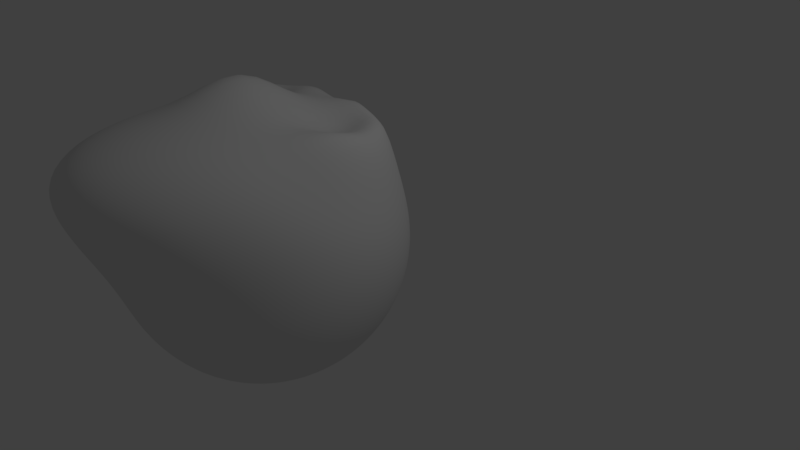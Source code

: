 # Source: head.blend  (saved by Blender 2.79.0; exported with 4.5.12 LTS)
import bpy
from mathutils import Matrix  # noqa: F401  (used for matrix-valued properties, if any)

bpy.ops.wm.read_factory_settings(use_empty=True)
scene = bpy.context.scene
scene.name = 'Scene'

# ---- collections
col_collection_1 = bpy.data.collections.new('Collection 1'); scene.collection.children.link(col_collection_1)

# ---- materials (node trees are filled in below, after node groups)
mat_eye_ball = bpy.data.materials.new('eye_ball')
mat_eye_ball.alpha_threshold = 0.0
mat_eye_ball.diffuse_color = (1.0, 1.0, 1.0, 1.0)
mat_eye_ball.roughness = 0.5
mat_eye_iris_blue = bpy.data.materials.new('eye_iris_blue')
mat_eye_iris_blue.alpha_threshold = 0.0
mat_eye_iris_blue.diffuse_color = (0.0, 2.09e-08, 0.5, 1.0)
mat_eye_iris_blue.roughness = 0.5
mat_eye_pupil = bpy.data.materials.new('eye_pupil')
mat_eye_pupil.alpha_threshold = 0.0
mat_eye_pupil.diffuse_color = (0.01, 0.01, 0.01, 1.0)
mat_eye_pupil.roughness = 0.5

# ---- material node trees

# ---- world
world_world = bpy.data.worlds.new('World'); scene.world = world_world
world_world.color = (0.05088, 0.05088, 0.05088)
world_world.use_sun_shadow = False
world_world.sun_shadow_jitter_overblur = 0.0
world_world.cycles.sampling_method = 'MANUAL'

# ---- cameras
cam_camera = bpy.data.cameras.new('Camera')
cam_camera.clip_end = 100.0
cam_camera.lens = 35.0
cam_camera.sensor_width = 32.0
cam_camera.sensor_height = 18.0
cam_camera.ortho_scale = 7.314
cam_camera.dof.focus_distance = 0.0

# ---- lights
light_lamp = bpy.data.lights.new('Lamp', 'POINT')
light_lamp.transmission_factor = 0.0
light_lamp.cutoff_distance = 30.0
light_lamp.energy = 100.0
light_lamp.shadow_buffer_clip_start = 1.001
light_lamp.shadow_soft_size = 0.1
light_lamp.shadow_maximum_resolution = 0.006
light_lamp.use_absolute_resolution = True

# ---- meshes
me_roundcube = bpy.data.meshes.new('Roundcube')
me_roundcube.from_pydata([(1.032, 1.172, -0.891), (0.6885, 1.307, -1.025), (0.3447, 1.38, -1.099), (0.0008149, 1.404, -1.123), (-0.343, 1.38, -1.099), (-0.6869, 1.307, -1.025), (1.167, 1.307, -0.5471), (0.7782, 1.549, -0.6368), (0.3895, 1.676, -0.686), (0.0008149, 1.716, -0.7017), (-0.3879, 1.676, -0.686), (-0.7765, 1.549, -0.6368), (1.241, 1.38, -0.2033), (0.8273, 1.676, -0.2481), (0.4141, 1.829, -0.2727), (0.0008149, 1.877, -0.2806), (-0.4124, 1.829, -0.2727), (-0.8257, 1.676, -0.2481), (1.264, 1.404, 0.1405), (0.843, 1.716, 0.1405), (0.4219, 1.877, 0.1405), (0.0008148, 1.927, 0.1405), (-0.4203, 1.877, 0.1405), (-0.8414, 1.716, 0.1405), (1.241, 1.38, 0.4844), (0.8273, 1.676, 0.5292), (0.4141, 1.829, 0.5538), (0.0008148, 1.877, 0.5616), (-0.4124, 1.829, 0.5538), (-0.8257, 1.676, 0.5292), (1.167, 1.307, 0.8282), (0.7782, 1.549, 0.9179), (0.3895, 1.676, 0.967), (0.0008148, 1.716, 0.9828), (-0.3879, 1.676, 0.967), (-0.7765, 1.549, 0.9179), (-1.031, 1.172, -0.891), (-1.165, 0.8284, -1.025), (-1.239, 0.4845, -1.099), (-1.263, 0.1407, -1.155), (-1.239, -0.2031, -1.256), (-1.165, -0.547, -1.391), (-1.165, 1.307, -0.5471), (-1.408, 0.918, -0.6368), (-1.535, 0.5294, -0.686), (-1.575, 0.1407, -0.7031), (-1.535, -0.248, -0.7642), (-1.408, -0.6367, -0.9097), (-1.239, 1.38, -0.2033), (-1.535, 0.9672, -0.2481), (-1.688, 0.5539, -0.2727), (-1.735, 0.1407, -0.2806), (-1.688, -0.2726, -0.2962), (-1.535, -0.6858, -0.4199), (-1.263, 1.404, 0.1405), (-1.575, 0.9829, 0.1405), (-1.735, 0.5618, 0.1405), (-1.786, 0.1407, 0.1405), (-1.735, -0.2804, 0.1402), (-1.575, -0.7039, 0.05794), (-1.239, 1.38, 0.4844), (-1.535, 0.9672, 0.5292), (-1.688, 0.5539, 0.5538), (-1.735, 0.1407, 0.5616), (-1.688, -0.2726, 0.5538), (-1.535, -0.7151, 0.5086), (-1.165, 1.307, 0.8282), (-1.408, 0.918, 0.9179), (-1.535, 0.5294, 0.967), (-1.575, 0.1407, 0.9828), (-1.535, -0.248, 0.967), (-1.408, -0.7532, 0.9179), (-1.031, -0.8908, -1.534), (-0.6869, -1.025, -1.952), (-0.343, -1.099, -2.216), (0.000815, -1.123, -2.308), (0.3447, -1.099, -2.216), (0.6885, -1.025, -1.952), (-1.165, -1.025, -1.133), (-0.7765, -1.268, -1.619), (-0.3879, -1.395, -1.949), (0.0008149, -1.435, -2.072), (0.3895, -1.395, -1.949), (0.7782, -1.268, -1.619), (-1.239, -1.099, -0.6723), (-0.8257, -1.395, -1.105), (-0.4124, -1.548, -1.402), (0.0008149, -1.596, -1.511), (0.4141, -1.548, -1.402), (0.8273, -1.395, -1.105), (-1.263, -1.169, -0.1858), (-0.8414, -1.435, -0.4942), (-0.4203, -1.596, -0.7063), (0.0008149, -1.646, -0.782), (0.4219, -1.596, -0.7063), (0.843, -1.435, -0.4942), (-1.249, -1.614, 0.2966), (-0.8257, -1.412, 0.1491), (-0.4124, -1.685, 0.04009), (0.0008149, -2.229, 0.0009766), (0.4141, -1.685, 0.04009), (0.8273, -1.412, 0.1491), (-1.283, -1.446, 0.7612), (-0.7765, -0.9802, 0.7682), (-0.3879, -1.26, 0.7603), (0.0008148, -1.435, 0.756), (0.3895, -1.26, 0.7603), (0.7782, -0.9802, 0.7682), (1.032, -0.8908, -1.534), (1.167, -0.547, -1.391), (1.241, -0.2031, -1.256), (1.264, 0.1407, -1.155), (1.241, 0.4845, -1.099), (1.167, 0.8284, -1.025), (1.167, -1.025, -1.133), (1.409, -0.6367, -0.9097), (1.536, -0.248, -0.7642), (1.576, 0.1407, -0.7031), (1.536, 0.5294, -0.686), (1.409, 0.918, -0.6368), (1.241, -1.099, -0.6723), (1.536, -0.6858, -0.4199), (1.689, -0.2726, -0.2962), (1.737, 0.1407, -0.2806), (1.689, 0.5539, -0.2727), (1.536, 0.9672, -0.2481), (1.264, -1.169, -0.1858), (1.576, -0.7039, 0.05794), (1.737, -0.2804, 0.1402), (1.787, 0.1407, 0.1405), (1.737, 0.5618, 0.1405), (1.576, 0.9829, 0.1405), (1.25, -1.614, 0.2966), (1.536, -0.7151, 0.5086), (1.689, -0.2726, 0.5538), (1.737, 0.1407, 0.5616), (1.689, 0.5539, 0.5538), (1.536, 0.9672, 0.5292), (1.285, -1.446, 0.7612), (1.409, -0.7532, 0.9179), (1.536, -0.248, 0.967), (1.576, 0.1407, 0.9828), (1.536, 0.5294, 0.967), (1.409, 0.918, 0.9179), (0.7782, -0.6367, -1.85), (0.3895, -0.6858, -2.119), (0.000815, -0.7015, -2.209), (-0.3879, -0.6858, -2.119), (-0.7765, -0.6367, -1.85), (0.8273, -0.248, -1.68), (0.4141, -0.2726, -1.917), (0.0008149, -0.2804, -1.995), (-0.4124, -0.2726, -1.917), (-0.8257, -0.248, -1.68), (0.843, 0.1407, -1.518), (0.4219, 0.1407, -1.714), (0.0008149, 0.1407, -1.777), (-0.4203, 0.1407, -1.714), (-0.8414, 0.1407, -1.518), (0.8273, 0.5294, -1.396), (0.4141, 0.5539, -1.552), (0.0008149, 0.5618, -1.601), (-0.4124, 0.5539, -1.552), (-0.8257, 0.5294, -1.396), (0.7782, 0.918, -1.268), (0.3895, 0.9672, -1.395), (0.0008149, 0.9829, -1.435), (-0.3879, 0.9672, -1.395), (-0.7765, 0.918, -1.268), (1.032, 1.172, 1.172), (0.6885, 1.307, 1.307), (0.3447, 1.38, 1.38), (0.0008148, 1.404, 1.404), (-0.343, 1.38, 1.38), (-0.6869, 1.307, 1.307), (-1.031, 1.172, 1.172), (1.167, 0.8284, 1.307), (0.7782, 0.918, 1.549), (0.3895, 0.9672, 1.676), (0.0008148, 0.9829, 1.716), (-0.3879, 0.9672, 1.676), (-0.7765, 0.918, 1.549), (-1.165, 0.8284, 1.307), (1.241, 0.4845, 1.38), (0.8273, 0.5294, 1.676), (0.4141, 0.5539, 1.829), (0.0008148, 0.5618, 1.877), (-0.4124, 0.5539, 1.829), (-0.8257, 0.5294, 1.676), (-1.239, 0.4845, 1.38), (1.264, 0.1407, 1.404), (0.843, 0.1407, 1.716), (0.4219, 0.1407, 1.877), (0.0008148, 0.1407, 1.927), (-0.4203, 0.1407, 1.877), (-0.8414, 0.1407, 1.716), (-1.263, 0.1407, 1.404), (1.241, -0.2031, 1.38), (0.8273, -0.248, 1.676), (0.4141, -0.2726, 1.829), (0.0008148, -0.2804, 1.877), (-0.4124, -0.2726, 1.829), (-0.8257, -0.248, 1.676), (-1.239, -0.2031, 1.38), (1.167, -0.6928, 1.307), (0.7782, -0.705, 1.549), (0.3895, -0.7107, 1.676), (0.0008148, -0.7015, 1.716), (-0.3879, -0.7107, 1.676), (-0.7765, -0.705, 1.549), (-1.165, -0.6928, 1.307), (1.052, -1.396, 1.177), (0.6885, -1.526, 1.297), (0.3447, -1.612, 1.367), (0.0008148, -1.32, 1.388), (-0.343, -1.612, 1.367), (-0.6869, -1.526, 1.297), (-1.05, -1.396, 1.177)], [], [(0, 1, 7, 6), (1, 2, 8, 7), (2, 3, 9, 8), (3, 4, 10, 9), (4, 5, 11, 10), (5, 36, 42, 11), (6, 7, 13, 12), (7, 8, 14, 13), (8, 9, 15, 14), (9, 10, 16, 15), (10, 11, 17, 16), (11, 42, 48, 17), (12, 13, 19, 18), (13, 14, 20, 19), (14, 15, 21, 20), (15, 16, 22, 21), (16, 17, 23, 22), (17, 48, 54, 23), (18, 19, 25, 24), (19, 20, 26, 25), (20, 21, 27, 26), (21, 22, 28, 27), (22, 23, 29, 28), (23, 54, 60, 29), (24, 25, 31, 30), (25, 26, 32, 31), (26, 27, 33, 32), (27, 28, 34, 33), (28, 29, 35, 34), (29, 60, 66, 35), (30, 31, 170, 169), (31, 32, 171, 170), (32, 33, 172, 171), (33, 34, 173, 172), (34, 35, 174, 173), (35, 66, 175, 174), (36, 37, 43, 42), (37, 38, 44, 43), (38, 39, 45, 44), (39, 40, 46, 45), (40, 41, 47, 46), (41, 72, 78, 47), (42, 43, 49, 48), (43, 44, 50, 49), (44, 45, 51, 50), (45, 46, 52, 51), (46, 47, 53, 52), (47, 78, 84, 53), (48, 49, 55, 54), (49, 50, 56, 55), (50, 51, 57, 56), (51, 52, 58, 57), (52, 53, 59, 58), (53, 84, 90, 59), (54, 55, 61, 60), (55, 56, 62, 61), (56, 57, 63, 62), (57, 58, 64, 63), (58, 59, 65, 64), (59, 90, 96, 65), (60, 61, 67, 66), (61, 62, 68, 67), (62, 63, 69, 68), (63, 64, 70, 69), (64, 65, 71, 70), (65, 96, 102, 71), (66, 67, 182, 175), (67, 68, 189, 182), (68, 69, 196, 189), (69, 70, 203, 196), (70, 71, 210, 203), (71, 102, 217, 210), (72, 73, 79, 78), (73, 74, 80, 79), (74, 75, 81, 80), (75, 76, 82, 81), (76, 77, 83, 82), (77, 108, 114, 83), (78, 79, 85, 84), (79, 80, 86, 85), (80, 81, 87, 86), (81, 82, 88, 87), (82, 83, 89, 88), (83, 114, 120, 89), (84, 85, 91, 90), (85, 86, 92, 91), (86, 87, 93, 92), (87, 88, 94, 93), (88, 89, 95, 94), (89, 120, 126, 95), (90, 91, 97, 96), (91, 92, 98, 97), (92, 93, 99, 98), (93, 94, 100, 99), (94, 95, 101, 100), (95, 126, 132, 101), (96, 97, 103, 102), (97, 98, 104, 103), (98, 99, 105, 104), (99, 100, 106, 105), (100, 101, 107, 106), (101, 132, 138, 107), (102, 103, 216, 217), (103, 104, 215, 216), (104, 105, 214, 215), (105, 106, 213, 214), (106, 107, 212, 213), (107, 138, 211, 212), (108, 109, 115, 114), (109, 110, 116, 115), (110, 111, 117, 116), (111, 112, 118, 117), (112, 113, 119, 118), (113, 0, 6, 119), (114, 115, 121, 120), (115, 116, 122, 121), (116, 117, 123, 122), (117, 118, 124, 123), (118, 119, 125, 124), (119, 6, 12, 125), (120, 121, 127, 126), (121, 122, 128, 127), (122, 123, 129, 128), (123, 124, 130, 129), (124, 125, 131, 130), (125, 12, 18, 131), (126, 127, 133, 132), (127, 128, 134, 133), (128, 129, 135, 134), (129, 130, 136, 135), (130, 131, 137, 136), (131, 18, 24, 137), (132, 133, 139, 138), (133, 134, 140, 139), (134, 135, 141, 140), (135, 136, 142, 141), (136, 137, 143, 142), (137, 24, 30, 143), (138, 139, 204, 211), (139, 140, 197, 204), (140, 141, 190, 197), (141, 142, 183, 190), (142, 143, 176, 183), (143, 30, 169, 176), (108, 77, 144, 109), (77, 76, 145, 144), (76, 75, 146, 145), (75, 74, 147, 146), (74, 73, 148, 147), (73, 72, 41, 148), (109, 144, 149, 110), (144, 145, 150, 149), (145, 146, 151, 150), (146, 147, 152, 151), (147, 148, 153, 152), (148, 41, 40, 153), (110, 149, 154, 111), (149, 150, 155, 154), (150, 151, 156, 155), (151, 152, 157, 156), (152, 153, 158, 157), (153, 40, 39, 158), (111, 154, 159, 112), (154, 155, 160, 159), (155, 156, 161, 160), (156, 157, 162, 161), (157, 158, 163, 162), (158, 39, 38, 163), (112, 159, 164, 113), (159, 160, 165, 164), (160, 161, 166, 165), (161, 162, 167, 166), (162, 163, 168, 167), (163, 38, 37, 168), (113, 164, 1, 0), (164, 165, 2, 1), (165, 166, 3, 2), (166, 167, 4, 3), (167, 168, 5, 4), (168, 37, 36, 5), (169, 170, 177, 176), (170, 171, 178, 177), (171, 172, 179, 178), (172, 173, 180, 179), (173, 174, 181, 180), (174, 175, 182, 181), (176, 177, 184, 183), (177, 178, 185, 184), (178, 179, 186, 185), (179, 180, 187, 186), (180, 181, 188, 187), (181, 182, 189, 188), (183, 184, 191, 190), (184, 185, 192, 191), (185, 186, 193, 192), (186, 187, 194, 193), (187, 188, 195, 194), (188, 189, 196, 195), (190, 191, 198, 197), (191, 192, 199, 198), (192, 193, 200, 199), (193, 194, 201, 200), (194, 195, 202, 201), (195, 196, 203, 202), (197, 198, 205, 204), (198, 199, 206, 205), (199, 200, 207, 206), (200, 201, 208, 207), (201, 202, 209, 208), (202, 203, 210, 209), (204, 205, 212, 211), (205, 206, 213, 212), (206, 207, 214, 213), (207, 208, 215, 214), (208, 209, 216, 215), (209, 210, 217, 216)])
me_roundcube.polygons.foreach_set('use_smooth', [True] * 216)
me_roundcube.use_remesh_preserve_volume = False
me_roundcube.use_remesh_preserve_attributes = False
me_roundcube.use_mirror_vertex_groups = False
me_roundcube.update()
me_sphere = bpy.data.meshes.new('Sphere')
me_sphere.from_pydata([(8.115e-08, -0.6365, 7.15e-08), (-0.02149, 0.5789, 0.1081), (-0.04216, 0.5468, 0.212), (-0.06121, 0.4946, 0.3077), (-0.0779, 0.4244, 0.3916), (-0.0916, 0.3388, 0.4605), (-0.1018, 0.2411, 0.5117), (-0.1081, 0.1352, 0.5432), (-0.1102, 0.0247, 0.5539), (-0.1081, -0.08985, 0.5432), (-0.1018, -0.2052, 0.5117), (-0.0916, -0.3168, 0.4605), (-0.0779, -0.4141, 0.3916), (-0.06121, -0.4912, 0.3077), (-0.04216, -0.5708, 0.212), (-0.02149, -0.6209, 0.1081), (-0.04216, 0.5789, 0.1018), (-0.0827, 0.5468, 0.1997), (-0.1201, 0.4946, 0.2899), (-0.1528, 0.4244, 0.3689), (-0.1797, 0.3388, 0.4338), (-0.1997, 0.2411, 0.482), (-0.212, 0.1352, 0.5117), (-0.2161, 0.0247, 0.5217), (-0.212, -0.08985, 0.5117), (-0.1997, -0.2052, 0.482), (-0.1797, -0.3168, 0.4338), (-0.1528, -0.4141, 0.3689), (-0.1201, -0.4912, 0.2899), (-0.0827, -0.5708, 0.1997), (-0.04216, -0.6209, 0.1018), (-0.06121, 0.5789, 0.09161), (-0.1201, 0.5468, 0.1797), (-0.1743, 0.4946, 0.2609), (-0.2219, 0.4244, 0.332), (-0.2609, 0.3388, 0.3904), (-0.2899, 0.2411, 0.4338), (-0.3077, 0.1352, 0.4605), (-0.3137, 0.0247, 0.4696), (-0.3077, -0.08985, 0.4605), (-0.2899, -0.2052, 0.4338), (-0.2609, -0.3168, 0.3904), (-0.2219, -0.4141, 0.332), (-0.1743, -0.4912, 0.2609), (-0.1201, -0.5708, 0.1797), (-0.06121, -0.6209, 0.09161), (-0.0779, 0.5789, 0.0779), (-0.1528, 0.5468, 0.1528), (-0.2219, 0.4946, 0.2219), (-0.2824, 0.4244, 0.2824), (-0.332, 0.3388, 0.332), (-0.3689, 0.2411, 0.3689), (-0.3916, 0.1352, 0.3916), (-0.3993, 0.0247, 0.3993), (-0.3916, -0.08985, 0.3916), (-0.3689, -0.2052, 0.3689), (-0.332, -0.3168, 0.332), (-0.2824, -0.4141, 0.2824), (-0.2219, -0.4912, 0.2219), (-0.1528, -0.5708, 0.1528), (-0.0779, -0.6209, 0.0779), (-0.0916, 0.5789, 0.06121), (-0.1797, 0.5468, 0.1201), (-0.2609, 0.4946, 0.1743), (-0.332, 0.4244, 0.2219), (-0.3904, 0.3388, 0.2609), (-0.4338, 0.2411, 0.2899), (-0.4605, 0.1352, 0.3077), (-0.4696, 0.0247, 0.3137), (-0.4605, -0.08985, 0.3077), (-0.4338, -0.2052, 0.2899), (-0.3904, -0.3168, 0.2609), (-0.332, -0.4141, 0.2219), (-0.2609, -0.4912, 0.1743), (-0.1797, -0.5708, 0.1201), (-0.0916, -0.6209, 0.06121), (-0.1018, 0.5789, 0.04216), (-0.1997, 0.5468, 0.0827), (-0.2899, 0.4946, 0.1201), (-0.3689, 0.4244, 0.1528), (-0.4338, 0.3388, 0.1797), (-0.482, 0.2411, 0.1997), (-0.5117, 0.1352, 0.212), (-0.5217, 0.0247, 0.2161), (-0.5117, -0.08985, 0.212), (-0.482, -0.2052, 0.1997), (-0.4338, -0.3168, 0.1797), (-0.3689, -0.4141, 0.1528), (-0.2899, -0.4912, 0.1201), (-0.1997, -0.5708, 0.0827), (-0.1018, -0.6209, 0.04216), (-0.1081, 0.5789, 0.02149), (-0.212, 0.5468, 0.04216), (-0.3077, 0.4946, 0.06121), (-0.3916, 0.4244, 0.0779), (-0.4605, 0.3388, 0.0916), (-0.5117, 0.2411, 0.1018), (-0.5432, 0.1352, 0.1081), (-0.5539, 0.0247, 0.1102), (-0.5432, -0.08985, 0.1081), (-0.5117, -0.2052, 0.1018), (-0.4605, -0.3168, 0.0916), (-0.3916, -0.4141, 0.0779), (-0.3077, -0.4912, 0.06121), (-0.212, -0.5708, 0.04216), (-0.1081, -0.6209, 0.02149), (-0.1102, 0.5789, -3.962e-08), (-0.2161, 0.5468, -3.744e-08), (-0.3137, 0.4946, -3.307e-08), (-0.3993, 0.4244, -3.493e-08), (-0.4696, 0.3388, -3.888e-08), (-0.5217, 0.2411, 1.161e-09), (-0.5539, 0.1352, -5.809e-08), (-0.5647, 0.0247, -4.021e-08), (-0.5539, -0.08985, -3.797e-08), (-0.5217, -0.2052, 6.61e-08), (-0.4696, -0.3168, 1.909e-08), (-0.3993, -0.4141, 3.906e-08), (-0.3137, -0.4912, 3.709e-08), (-0.2161, -0.5708, 6.866e-08), (-0.1102, -0.6209, 7.524e-08), (-0.1081, 0.5789, -0.02149), (-0.212, 0.5468, -0.04216), (-0.3077, 0.4946, -0.06121), (-0.3916, 0.4244, -0.0779), (-0.4605, 0.3388, -0.0916), (-0.5117, 0.2411, -0.1018), (-0.5432, 0.1352, -0.1081), (-0.5539, 0.0247, -0.1102), (-0.5432, -0.08985, -0.1081), (-0.5117, -0.2052, -0.1018), (-0.4605, -0.3168, -0.0916), (-0.3916, -0.4141, -0.0779), (-0.3077, -0.4912, -0.06121), (-0.212, -0.5708, -0.04216), (-0.1081, -0.6209, -0.02149), (-0.1018, 0.5789, -0.04216), (-0.1997, 0.5468, -0.0827), (-0.2899, 0.4946, -0.1201), (-0.3689, 0.4244, -0.1528), (-0.4338, 0.3388, -0.1797), (-0.482, 0.2411, -0.1997), (-0.5117, 0.1352, -0.212), (-0.5217, 0.0247, -0.2161), (-0.5117, -0.08985, -0.212), (-0.482, -0.2052, -0.1997), (-0.4338, -0.3168, -0.1797), (-0.3689, -0.4141, -0.1528), (-0.2899, -0.4912, -0.1201), (-0.1997, -0.5708, -0.0827), (-0.1018, -0.6209, -0.04216), (-0.0916, 0.5789, -0.06121), (-0.1797, 0.5468, -0.1201), (-0.2609, 0.4946, -0.1743), (-0.332, 0.4244, -0.2219), (-0.3904, 0.3388, -0.2609), (-0.4338, 0.2411, -0.2899), (-0.4605, 0.1352, -0.3077), (-0.4696, 0.0247, -0.3137), (-0.4605, -0.08985, -0.3077), (-0.4338, -0.2052, -0.2899), (-0.3904, -0.3168, -0.2609), (-0.332, -0.4141, -0.2219), (-0.2609, -0.4912, -0.1743), (-0.1797, -0.5708, -0.1201), (-0.0916, -0.6209, -0.06121), (-0.0779, 0.5789, -0.0779), (-0.1528, 0.5468, -0.1528), (-0.2219, 0.4946, -0.2219), (-0.2824, 0.4244, -0.2824), (-0.332, 0.3388, -0.332), (-0.3689, 0.2411, -0.3689), (-0.3916, 0.1352, -0.3916), (-0.3993, 0.0247, -0.3993), (-0.3916, -0.08985, -0.3916), (-0.3689, -0.2052, -0.3689), (-0.332, -0.3168, -0.332), (-0.2824, -0.4141, -0.2824), (-0.2219, -0.4912, -0.2219), (-0.1528, -0.5708, -0.1528), (-0.0779, -0.6209, -0.0779), (-0.06121, 0.5789, -0.09161), (-0.1201, 0.5468, -0.1797), (-0.1743, 0.4946, -0.2609), (-0.2219, 0.4244, -0.332), (-0.2609, 0.3388, -0.3904), (-0.2899, 0.2411, -0.4338), (-0.3077, 0.1352, -0.4605), (-0.3137, 0.0247, -0.4696), (-0.3077, -0.08985, -0.4605), (-0.2899, -0.2052, -0.4338), (-0.2609, -0.3168, -0.3904), (-0.2219, -0.4141, -0.332), (-0.1743, -0.4912, -0.2609), (-0.1201, -0.5708, -0.1797), (-0.06121, -0.6209, -0.0916), (-0.04216, 0.5789, -0.1018), (-0.0827, 0.5468, -0.1997), (-0.1201, 0.4946, -0.2899), (-0.1528, 0.4244, -0.3689), (-0.1797, 0.3388, -0.4338), (-0.1997, 0.2411, -0.482), (-0.212, 0.1352, -0.5117), (-0.2161, 0.0247, -0.5217), (-0.212, -0.08985, -0.5117), (-0.1997, -0.2052, -0.482), (-0.1797, -0.3168, -0.4338), (-0.1528, -0.4141, -0.3689), (-0.1201, -0.4912, -0.2899), (-0.0827, -0.5708, -0.1997), (-0.04216, -0.6209, -0.1018), (-0.02149, 0.5789, -0.1081), (-0.04216, 0.5468, -0.212), (-0.06121, 0.4946, -0.3077), (-0.0779, 0.4244, -0.3916), (-0.0916, 0.3388, -0.4605), (-0.1018, 0.2411, -0.5117), (-0.1081, 0.1352, -0.5432), (-0.1102, 0.0247, -0.5539), (-0.1081, -0.08985, -0.5432), (-0.1018, -0.2052, -0.5117), (-0.0916, -0.3168, -0.4605), (-0.0779, -0.4141, -0.3916), (-0.06121, -0.4912, -0.3077), (-0.04216, -0.5708, -0.212), (-0.02149, -0.6209, -0.1081), (1.966e-07, 0.5789, -0.1102), (1.714e-07, 0.5468, -0.2161), (1.798e-07, 0.4946, -0.3137), (2.071e-07, 0.4244, -0.3993), (2.365e-07, 0.3388, -0.4696), (1.463e-07, 0.2411, -0.5217), (2.227e-07, 0.1352, -0.5539), (2.219e-07, 0.0247, -0.5647), (2.03e-07, -0.08985, -0.5539), (1.073e-07, -0.2052, -0.5217), (1.792e-07, -0.3168, -0.4696), (1.338e-07, -0.4141, -0.3993), (1.146e-07, -0.4912, -0.3137), (9.472e-08, -0.5708, -0.2161), (8.541e-08, -0.6209, -0.1102), (0.02149, 0.5789, -0.1081), (0.04216, 0.5468, -0.212), (0.06121, 0.4946, -0.3077), (0.0779, 0.4244, -0.3916), (0.09161, 0.3388, -0.4605), (0.1018, 0.2411, -0.5117), (0.1081, 0.1352, -0.5432), (0.1102, 0.0247, -0.5539), (0.1081, -0.08985, -0.5432), (0.1018, -0.2052, -0.5117), (0.09161, -0.3168, -0.4605), (0.0779, -0.4141, -0.3916), (0.06121, -0.4912, -0.3077), (0.04216, -0.5708, -0.212), (0.02149, -0.6209, -0.1081), (2.588e-07, 0.5898, -2.05e-07), (0.04216, 0.5789, -0.1018), (0.0827, 0.5468, -0.1997), (0.1201, 0.4946, -0.2899), (0.1528, 0.4244, -0.3689), (0.1797, 0.3388, -0.4338), (0.1997, 0.2411, -0.482), (0.212, 0.1352, -0.5117), (0.2161, 0.0247, -0.5217), (0.212, -0.08985, -0.5117), (0.1997, -0.2052, -0.482), (0.1797, -0.3168, -0.4338), (0.1528, -0.4141, -0.3689), (0.1201, -0.4912, -0.2899), (0.0827, -0.5708, -0.1997), (0.04216, -0.6209, -0.1018), (0.06121, 0.5789, -0.0916), (0.1201, 0.5468, -0.1797), (0.1743, 0.4946, -0.2609), (0.2219, 0.4244, -0.332), (0.2609, 0.3388, -0.3904), (0.2899, 0.2411, -0.4338), (0.3077, 0.1352, -0.4605), (0.3137, 0.0247, -0.4696), (0.3077, -0.08985, -0.4605), (0.2899, -0.2052, -0.4338), (0.2609, -0.3168, -0.3904), (0.2219, -0.4141, -0.332), (0.1743, -0.4912, -0.2609), (0.1201, -0.5708, -0.1797), (0.06121, -0.6209, -0.0916), (0.0779, 0.5789, -0.0779), (0.1528, 0.5468, -0.1528), (0.2219, 0.4946, -0.2219), (0.2824, 0.4244, -0.2824), (0.332, 0.3388, -0.332), (0.3689, 0.2411, -0.3689), (0.3916, 0.1352, -0.3916), (0.3993, 0.0247, -0.3993), (0.3916, -0.08985, -0.3916), (0.3689, -0.2052, -0.3689), (0.332, -0.3168, -0.332), (0.2824, -0.4141, -0.2824), (0.2219, -0.4912, -0.2219), (0.1528, -0.5708, -0.1528), (0.0779, -0.6209, -0.0779), (0.09161, 0.5789, -0.06121), (0.1797, 0.5468, -0.1201), (0.2609, 0.4946, -0.1743), (0.332, 0.4244, -0.2219), (0.3904, 0.3388, -0.2609), (0.4338, 0.2411, -0.2899), (0.4605, 0.1352, -0.3077), (0.4696, 0.0247, -0.3137), (0.4605, -0.08985, -0.3077), (0.4338, -0.2052, -0.2899), (0.3904, -0.3168, -0.2609), (0.332, -0.4141, -0.2219), (0.2609, -0.4912, -0.1743), (0.1797, -0.5708, -0.1201), (0.0916, -0.6209, -0.06121), (0.1018, 0.5789, -0.04216), (0.1997, 0.5468, -0.0827), (0.2899, 0.4946, -0.1201), (0.3689, 0.4244, -0.1528), (0.4338, 0.3388, -0.1797), (0.482, 0.2411, -0.1997), (0.5117, 0.1352, -0.212), (0.5217, 0.0247, -0.2161), (0.5117, -0.08985, -0.212), (0.482, -0.2052, -0.1997), (0.4338, -0.3168, -0.1797), (0.3689, -0.4141, -0.1528), (0.2899, -0.4912, -0.1201), (0.1997, -0.5708, -0.0827), (0.1018, -0.6209, -0.04216), (0.1081, 0.5789, -0.02149), (0.212, 0.5468, -0.04216), (0.3077, 0.4946, -0.06121), (0.3916, 0.4244, -0.0779), (0.4605, 0.3388, -0.0916), (0.5117, 0.2411, -0.1018), (0.5432, 0.1352, -0.1081), (0.5539, 0.0247, -0.1102), (0.5432, -0.08985, -0.1081), (0.5117, -0.2052, -0.1018), (0.4605, -0.3168, -0.0916), (0.3916, -0.4141, -0.0779), (0.3077, -0.4912, -0.06121), (0.212, -0.5708, -0.04216), (0.1081, -0.6209, -0.02149), (0.1102, 0.5789, -2.093e-08), (0.2161, 0.5468, 3.736e-09), (0.3137, 0.4946, 1.3e-08), (0.3993, 0.4244, 7.803e-08), (0.4696, 0.3388, 1.143e-07), (0.5217, 0.2411, 2.454e-08), (0.5539, 0.1352, 1.618e-07), (0.5647, 0.0247, 1.471e-07), (0.5539, -0.08985, 1.82e-07), (0.5217, -0.2052, 6.424e-08), (0.4696, -0.3168, 1.723e-07), (0.3993, -0.4141, 1.52e-07), (0.3137, -0.4912, 1.126e-07), (0.2161, -0.5708, 1.183e-07), (0.1102, -0.6209, 8.13e-08), (0.1081, 0.5789, 0.02149), (0.212, 0.5468, 0.04216), (0.3077, 0.4946, 0.06121), (0.3916, 0.4244, 0.0779), (0.4605, 0.3388, 0.0916), (0.5117, 0.2411, 0.1018), (0.5432, 0.1352, 0.1081), (0.5539, 0.0247, 0.1102), (0.5432, -0.08985, 0.1081), (0.5117, -0.2052, 0.1018), (0.4605, -0.3168, 0.09161), (0.3916, -0.4141, 0.0779), (0.3077, -0.4912, 0.06121), (0.212, -0.5708, 0.04216), (0.1081, -0.6209, 0.02149), (0.1018, 0.5789, 0.04216), (0.1997, 0.5468, 0.0827), (0.2899, 0.4946, 0.1201), (0.3689, 0.4244, 0.1528), (0.4338, 0.3388, 0.1797), (0.482, 0.2411, 0.1997), (0.5117, 0.1352, 0.212), (0.5217, 0.0247, 0.2161), (0.5117, -0.08985, 0.212), (0.482, -0.2052, 0.1997), (0.4338, -0.3168, 0.1797), (0.3689, -0.4141, 0.1528), (0.2899, -0.4912, 0.1201), (0.1997, -0.5708, 0.0827), (0.1018, -0.6209, 0.04216), (0.09161, 0.5789, 0.06121), (0.1797, 0.5468, 0.1201), (0.2609, 0.4946, 0.1743), (0.332, 0.4244, 0.2219), (0.3904, 0.3388, 0.2609), (0.4338, 0.2411, 0.2899), (0.4605, 0.1352, 0.3077), (0.4696, 0.0247, 0.3137), (0.4605, -0.08985, 0.3077), (0.4338, -0.2052, 0.2899), (0.3904, -0.3168, 0.2609), (0.332, -0.4141, 0.2219), (0.2609, -0.4912, 0.1743), (0.1797, -0.5708, 0.1201), (0.0916, -0.6209, 0.06121), (0.0779, 0.5789, 0.0779), (0.1528, 0.5468, 0.1528), (0.2219, 0.4946, 0.2219), (0.2824, 0.4244, 0.2824), (0.332, 0.3388, 0.332), (0.3689, 0.2411, 0.3689), (0.3916, 0.1352, 0.3916), (0.3993, 0.0247, 0.3993), (0.3916, -0.08985, 0.3916), (0.3689, -0.2052, 0.3689), (0.332, -0.3168, 0.332), (0.2824, -0.4141, 0.2824), (0.2219, -0.4912, 0.2219), (0.1528, -0.5708, 0.1528), (0.0779, -0.6209, 0.0779), (0.06121, 0.5789, 0.0916), (0.1201, 0.5468, 0.1797), (0.1743, 0.4946, 0.2609), (0.2219, 0.4244, 0.332), (0.2609, 0.3388, 0.3904), (0.2899, 0.2411, 0.4338), (0.3077, 0.1352, 0.4605), (0.3137, 0.0247, 0.4696), (0.3077, -0.08985, 0.4605), (0.2899, -0.2052, 0.4338), (0.2609, -0.3168, 0.3904), (0.2219, -0.4141, 0.332), (0.1743, -0.4912, 0.2609), (0.1201, -0.5708, 0.1797), (0.06121, -0.6209, 0.0916), (0.04216, 0.5789, 0.1018), (0.0827, 0.5468, 0.1997), (0.1201, 0.4946, 0.2899), (0.1528, 0.4244, 0.3689), (0.1797, 0.3388, 0.4338), (0.1997, 0.2411, 0.482), (0.212, 0.1352, 0.5117), (0.2161, 0.0247, 0.5217), (0.212, -0.08985, 0.5117), (0.1997, -0.2052, 0.482), (0.1797, -0.3168, 0.4338), (0.1528, -0.4141, 0.3689), (0.1201, -0.4912, 0.2899), (0.0827, -0.5708, 0.1997), (0.04216, -0.6209, 0.1018), (0.02149, 0.5789, 0.1081), (0.04216, 0.5468, 0.212), (0.06121, 0.4946, 0.3077), (0.0779, 0.4244, 0.3916), (0.0916, 0.3388, 0.4605), (0.1018, 0.2411, 0.5117), (0.1081, 0.1352, 0.5432), (0.1102, 0.0247, 0.5539), (0.1081, -0.08985, 0.5432), (0.1018, -0.2052, 0.5117), (0.0916, -0.3168, 0.4605), (0.0779, -0.4141, 0.3916), (0.06121, -0.4912, 0.3077), (0.04216, -0.5708, 0.212), (0.02149, -0.6209, 0.1081), (1.611e-07, 0.5789, 0.1102), (1.302e-07, 0.5468, 0.2161), (1.043e-07, 0.4946, 0.3137), (6.889e-08, 0.4244, 0.3993), (-9.187e-09, 0.3388, 0.4696), (9.766e-08, 0.2411, 0.5217), (-2.25e-08, 0.1352, 0.5539), (-4.108e-08, 0.0247, 0.5647), (-4.217e-08, -0.08985, 0.5539), (5.863e-08, -0.2052, 0.5217), (-6.65e-08, -0.3168, 0.4696), (-4.41e-09, -0.4141, 0.3993), (9.662e-09, -0.4912, 0.3137), (3.25e-08, -0.5708, 0.2161), (6.883e-08, -0.6209, 0.1102)], [], [(471, 470, 4, 5), (479, 478, 12, 13), (472, 471, 5, 6), (480, 479, 13, 14), (473, 472, 6, 7), (481, 480, 14, 15), (474, 473, 7, 8), (467, 256, 1), (0, 481, 15), (475, 474, 8, 9), (468, 467, 1, 2), (476, 475, 9, 10), (469, 468, 2, 3), (477, 476, 10, 11), (470, 469, 3, 4), (478, 477, 11, 12), (11, 10, 25, 26), (4, 3, 18, 19), (12, 11, 26, 27), (5, 4, 19, 20), (13, 12, 27, 28), (6, 5, 20, 21), (14, 13, 28, 29), (7, 6, 21, 22), (15, 14, 29, 30), (8, 7, 22, 23), (1, 256, 16), (0, 15, 30), (9, 8, 23, 24), (2, 1, 16, 17), (10, 9, 24, 25), (3, 2, 17, 18), (30, 29, 44, 45), (23, 22, 37, 38), (16, 256, 31), (0, 30, 45), (24, 23, 38, 39), (17, 16, 31, 32), (25, 24, 39, 40), (18, 17, 32, 33), (26, 25, 40, 41), (19, 18, 33, 34), (27, 26, 41, 42), (20, 19, 34, 35), (28, 27, 42, 43), (21, 20, 35, 36), (29, 28, 43, 44), (22, 21, 36, 37), (42, 41, 56, 57), (35, 34, 49, 50), (43, 42, 57, 58), (36, 35, 50, 51), (44, 43, 58, 59), (37, 36, 51, 52), (45, 44, 59, 60), (38, 37, 52, 53), (31, 256, 46), (0, 45, 60), (39, 38, 53, 54), (32, 31, 46, 47), (40, 39, 54, 55), (33, 32, 47, 48), (41, 40, 55, 56), (34, 33, 48, 49), (46, 256, 61), (0, 60, 75), (54, 53, 68, 69), (47, 46, 61, 62), (55, 54, 69, 70), (48, 47, 62, 63), (56, 55, 70, 71), (49, 48, 63, 64), (57, 56, 71, 72), (50, 49, 64, 65), (58, 57, 72, 73), (51, 50, 65, 66), (59, 58, 73, 74), (52, 51, 66, 67), (60, 59, 74, 75), (53, 52, 67, 68), (65, 64, 79, 80), (73, 72, 87, 88), (66, 65, 80, 81), (74, 73, 88, 89), (67, 66, 81, 82), (75, 74, 89, 90), (68, 67, 82, 83), (61, 256, 76), (0, 75, 90), (69, 68, 83, 84), (62, 61, 76, 77), (70, 69, 84, 85), (63, 62, 77, 78), (71, 70, 85, 86), (64, 63, 78, 79), (72, 71, 86, 87), (84, 83, 98, 99), (77, 76, 91, 92), (85, 84, 99, 100), (78, 77, 92, 93), (86, 85, 100, 101), (79, 78, 93, 94), (87, 86, 101, 102), (80, 79, 94, 95), (88, 87, 102, 103), (81, 80, 95, 96), (89, 88, 103, 104), (82, 81, 96, 97), (90, 89, 104, 105), (83, 82, 97, 98), (76, 256, 91), (0, 90, 105), (103, 102, 117, 118), (96, 95, 110, 111), (104, 103, 118, 119), (97, 96, 111, 112), (105, 104, 119, 120), (98, 97, 112, 113), (91, 256, 106), (0, 105, 120), (99, 98, 113, 114), (92, 91, 106, 107), (100, 99, 114, 115), (93, 92, 107, 108), (101, 100, 115, 116), (94, 93, 108, 109), (102, 101, 116, 117), (95, 94, 109, 110), (107, 106, 121, 122), (115, 114, 129, 130), (108, 107, 122, 123), (116, 115, 130, 131), (109, 108, 123, 124), (117, 116, 131, 132), (110, 109, 124, 125), (118, 117, 132, 133), (111, 110, 125, 126), (119, 118, 133, 134), (112, 111, 126, 127), (120, 119, 134, 135), (113, 112, 127, 128), (106, 256, 121), (0, 120, 135), (114, 113, 128, 129), (126, 125, 140, 141), (134, 133, 148, 149), (127, 126, 141, 142), (135, 134, 149, 150), (128, 127, 142, 143), (121, 256, 136), (0, 135, 150), (129, 128, 143, 144), (122, 121, 136, 137), (130, 129, 144, 145), (123, 122, 137, 138), (131, 130, 145, 146), (124, 123, 138, 139), (132, 131, 146, 147), (125, 124, 139, 140), (133, 132, 147, 148), (145, 144, 159, 160), (138, 137, 152, 153), (146, 145, 160, 161), (139, 138, 153, 154), (147, 146, 161, 162), (140, 139, 154, 155), (148, 147, 162, 163), (141, 140, 155, 156), (149, 148, 163, 164), (142, 141, 156, 157), (150, 149, 164, 165), (143, 142, 157, 158), (136, 256, 151), (0, 150, 165), (144, 143, 158, 159), (137, 136, 151, 152), (164, 163, 178, 179), (157, 156, 171, 172), (165, 164, 179, 180), (158, 157, 172, 173), (151, 256, 166), (0, 165, 180), (159, 158, 173, 174), (152, 151, 166, 167), (160, 159, 174, 175), (153, 152, 167, 168), (161, 160, 175, 176), (154, 153, 168, 169), (162, 161, 176, 177), (155, 154, 169, 170), (163, 162, 177, 178), (156, 155, 170, 171), (176, 175, 190, 191), (169, 168, 183, 184), (177, 176, 191, 192), (170, 169, 184, 185), (178, 177, 192, 193), (171, 170, 185, 186), (179, 178, 193, 194), (172, 171, 186, 187), (180, 179, 194, 195), (173, 172, 187, 188), (166, 256, 181), (0, 180, 195), (174, 173, 188, 189), (167, 166, 181, 182), (175, 174, 189, 190), (168, 167, 182, 183), (195, 194, 209, 210), (188, 187, 202, 203), (181, 256, 196), (0, 195, 210), (189, 188, 203, 204), (182, 181, 196, 197), (190, 189, 204, 205), (183, 182, 197, 198), (191, 190, 205, 206), (184, 183, 198, 199), (192, 191, 206, 207), (185, 184, 199, 200), (193, 192, 207, 208), (186, 185, 200, 201), (194, 193, 208, 209), (187, 186, 201, 202), (199, 198, 213, 214), (207, 206, 221, 222), (200, 199, 214, 215), (208, 207, 222, 223), (201, 200, 215, 216), (209, 208, 223, 224), (202, 201, 216, 217), (210, 209, 224, 225), (203, 202, 217, 218), (196, 256, 211), (0, 210, 225), (204, 203, 218, 219), (197, 196, 211, 212), (205, 204, 219, 220), (198, 197, 212, 213), (206, 205, 220, 221), (218, 217, 232, 233), (211, 256, 226), (0, 225, 240), (219, 218, 233, 234), (212, 211, 226, 227), (220, 219, 234, 235), (213, 212, 227, 228), (221, 220, 235, 236), (214, 213, 228, 229), (222, 221, 236, 237), (215, 214, 229, 230), (223, 222, 237, 238), (216, 215, 230, 231), (224, 223, 238, 239), (217, 216, 231, 232), (225, 224, 239, 240), (237, 236, 251, 252), (230, 229, 244, 245), (238, 237, 252, 253), (231, 230, 245, 246), (239, 238, 253, 254), (232, 231, 246, 247), (240, 239, 254, 255), (233, 232, 247, 248), (226, 256, 241), (0, 240, 255), (234, 233, 248, 249), (227, 226, 241, 242), (235, 234, 249, 250), (228, 227, 242, 243), (236, 235, 250, 251), (229, 228, 243, 244), (241, 256, 257), (0, 255, 271), (249, 248, 264, 265), (242, 241, 257, 258), (250, 249, 265, 266), (243, 242, 258, 259), (251, 250, 266, 267), (244, 243, 259, 260), (252, 251, 267, 268), (245, 244, 260, 261), (253, 252, 268, 269), (246, 245, 261, 262), (254, 253, 269, 270), (247, 246, 262, 263), (255, 254, 270, 271), (248, 247, 263, 264), (261, 260, 275, 276), (269, 268, 283, 284), (262, 261, 276, 277), (270, 269, 284, 285), (263, 262, 277, 278), (271, 270, 285, 286), (264, 263, 278, 279), (257, 256, 272), (0, 271, 286), (265, 264, 279, 280), (258, 257, 272, 273), (266, 265, 280, 281), (259, 258, 273, 274), (267, 266, 281, 282), (260, 259, 274, 275), (268, 267, 282, 283), (280, 279, 294, 295), (273, 272, 287, 288), (281, 280, 295, 296), (274, 273, 288, 289), (282, 281, 296, 297), (275, 274, 289, 290), (283, 282, 297, 298), (276, 275, 290, 291), (284, 283, 298, 299), (277, 276, 291, 292), (285, 284, 299, 300), (278, 277, 292, 293), (286, 285, 300, 301), (279, 278, 293, 294), (272, 256, 287), (0, 286, 301), (299, 298, 313, 314), (292, 291, 306, 307), (300, 299, 314, 315), (293, 292, 307, 308), (301, 300, 315, 316), (294, 293, 308, 309), (287, 256, 302), (0, 301, 316), (295, 294, 309, 310), (288, 287, 302, 303), (296, 295, 310, 311), (289, 288, 303, 304), (297, 296, 311, 312), (290, 289, 304, 305), (298, 297, 312, 313), (291, 290, 305, 306), (311, 310, 325, 326), (304, 303, 318, 319), (312, 311, 326, 327), (305, 304, 319, 320), (313, 312, 327, 328), (306, 305, 320, 321), (314, 313, 328, 329), (307, 306, 321, 322), (315, 314, 329, 330), (308, 307, 322, 323), (316, 315, 330, 331), (309, 308, 323, 324), (302, 256, 317), (0, 316, 331), (310, 309, 324, 325), (303, 302, 317, 318), (330, 329, 344, 345), (323, 322, 337, 338), (331, 330, 345, 346), (324, 323, 338, 339), (317, 256, 332), (0, 331, 346), (325, 324, 339, 340), (318, 317, 332, 333), (326, 325, 340, 341), (319, 318, 333, 334), (327, 326, 341, 342), (320, 319, 334, 335), (328, 327, 342, 343), (321, 320, 335, 336), (329, 328, 343, 344), (322, 321, 336, 337), (334, 333, 348, 349), (342, 341, 356, 357), (335, 334, 349, 350), (343, 342, 357, 358), (336, 335, 350, 351), (344, 343, 358, 359), (337, 336, 351, 352), (345, 344, 359, 360), (338, 337, 352, 353), (346, 345, 360, 361), (339, 338, 353, 354), (332, 256, 347), (0, 346, 361), (340, 339, 354, 355), (333, 332, 347, 348), (341, 340, 355, 356), (353, 352, 367, 368), (361, 360, 375, 376), (354, 353, 368, 369), (347, 256, 362), (0, 361, 376), (355, 354, 369, 370), (348, 347, 362, 363), (356, 355, 370, 371), (349, 348, 363, 364), (357, 356, 371, 372), (350, 349, 364, 365), (358, 357, 372, 373), (351, 350, 365, 366), (359, 358, 373, 374), (352, 351, 366, 367), (360, 359, 374, 375), (372, 371, 386, 387), (365, 364, 379, 380), (373, 372, 387, 388), (366, 365, 380, 381), (374, 373, 388, 389), (367, 366, 381, 382), (375, 374, 389, 390), (368, 367, 382, 383), (376, 375, 390, 391), (369, 368, 383, 384), (362, 256, 377), (0, 376, 391), (370, 369, 384, 385), (363, 362, 377, 378), (371, 370, 385, 386), (364, 363, 378, 379), (391, 390, 405, 406), (384, 383, 398, 399), (377, 256, 392), (0, 391, 406), (385, 384, 399, 400), (378, 377, 392, 393), (386, 385, 400, 401), (379, 378, 393, 394), (387, 386, 401, 402), (380, 379, 394, 395), (388, 387, 402, 403), (381, 380, 395, 396), (389, 388, 403, 404), (382, 381, 396, 397), (390, 389, 404, 405), (383, 382, 397, 398), (395, 394, 409, 410), (403, 402, 417, 418), (396, 395, 410, 411), (404, 403, 418, 419), (397, 396, 411, 412), (405, 404, 419, 420), (398, 397, 412, 413), (406, 405, 420, 421), (399, 398, 413, 414), (392, 256, 407), (0, 406, 421), (400, 399, 414, 415), (393, 392, 407, 408), (401, 400, 415, 416), (394, 393, 408, 409), (402, 401, 416, 417), (414, 413, 428, 429), (407, 256, 422), (0, 421, 436), (415, 414, 429, 430), (408, 407, 422, 423), (416, 415, 430, 431), (409, 408, 423, 424), (417, 416, 431, 432), (410, 409, 424, 425), (418, 417, 432, 433), (411, 410, 425, 426), (419, 418, 433, 434), (412, 411, 426, 427), (420, 419, 434, 435), (413, 412, 427, 428), (421, 420, 435, 436), (433, 432, 447, 448), (426, 425, 440, 441), (434, 433, 448, 449), (427, 426, 441, 442), (435, 434, 449, 450), (428, 427, 442, 443), (436, 435, 450, 451), (429, 428, 443, 444), (422, 256, 437), (0, 436, 451), (430, 429, 444, 445), (423, 422, 437, 438), (431, 430, 445, 446), (424, 423, 438, 439), (432, 431, 446, 447), (425, 424, 439, 440), (0, 451, 466), (445, 444, 459, 460), (438, 437, 452, 453), (446, 445, 460, 461), (439, 438, 453, 454), (447, 446, 461, 462), (440, 439, 454, 455), (448, 447, 462, 463), (441, 440, 455, 456), (449, 448, 463, 464), (442, 441, 456, 457), (450, 449, 464, 465), (443, 442, 457, 458), (451, 450, 465, 466), (444, 443, 458, 459), (437, 256, 452), (464, 463, 478, 479), (457, 456, 471, 472), (465, 464, 479, 480), (458, 457, 472, 473), (466, 465, 480, 481), (459, 458, 473, 474), (452, 256, 467), (0, 466, 481), (460, 459, 474, 475), (453, 452, 467, 468), (461, 460, 475, 476), (454, 453, 468, 469), (462, 461, 476, 477), (455, 454, 469, 470), (463, 462, 477, 478), (456, 455, 470, 471)])
me_sphere.polygons.foreach_set('use_smooth', [True] * 512)
me_sphere.polygons.foreach_set('material_index', [0, 1, 0, 1, 0, 2, 0, 0, 2, 0, 0, 0, 0, 0, 0, 0, 0, 0, 0, 0, 1, 0, 1, 0, 2, 0, 0, 2, 0, 0, 0, 0, 2, 0, 0, 2, 0, 0, 0, 0, 0, 0, 0, 0, 1, 0, 1, 0, 0, 0, 1, 0, 1, 0, 2, 0, 0, 2, 0, 0, 0, 0, 0, 0, 0, 2, 0, 0, 0, 0, 0, 0, 0, 0, 1, 0, 1, 0, 2, 0, 0, 1, 0, 1, 0, 2, 0, 0, 2, 0, 0, 0, 0, 0, 0, 0, 0, 0, 0, 0, 0, 0, 0, 0, 1, 0, 1, 0, 2, 0, 0, 2, 1, 0, 1, 0, 2, 0, 0, 2, 0, 0, 0, 0, 0, 0, 0, 0, 0, 0, 0, 0, 0, 0, 0, 1, 0, 1, 0, 2, 0, 0, 2, 0, 0, 1, 0, 2, 0, 0, 2, 0, 0, 0, 0, 0, 0, 0, 0, 1, 0, 0, 0, 0, 0, 0, 1, 0, 1, 0, 2, 0, 0, 2, 0, 0, 1, 0, 2, 0, 0, 2, 0, 0, 0, 0, 0, 0, 0, 0, 1, 0, 0, 0, 0, 0, 1, 0, 1, 0, 2, 0, 0, 2, 0, 0, 0, 0, 2, 0, 0, 2, 0, 0, 0, 0, 0, 0, 0, 0, 1, 0, 1, 0, 0, 0, 0, 1, 0, 1, 0, 2, 0, 0, 2, 0, 0, 0, 0, 0, 0, 0, 2, 0, 0, 0, 0, 0, 0, 0, 0, 1, 0, 1, 0, 2, 0, 0, 1, 0, 1, 0, 2, 0, 0, 2, 0, 0, 0, 0, 0, 0, 0, 2, 0, 0, 0, 0, 0, 0, 0, 0, 1, 0, 1, 0, 2, 0, 0, 1, 0, 1, 0, 2, 0, 0, 2, 0, 0, 0, 0, 0, 0, 0, 0, 0, 0, 0, 0, 0, 0, 0, 1, 0, 1, 0, 2, 0, 0, 2, 1, 0, 1, 0, 2, 0, 0, 2, 0, 0, 0, 0, 0, 0, 0, 0, 0, 0, 0, 0, 0, 0, 1, 0, 1, 0, 2, 0, 0, 2, 0, 0, 1, 0, 2, 0, 0, 2, 0, 0, 0, 0, 0, 0, 0, 0, 1, 0, 0, 0, 0, 0, 0, 1, 0, 1, 0, 2, 0, 0, 2, 0, 0, 0, 0, 2, 0, 0, 2, 0, 0, 0, 0, 0, 0, 0, 0, 1, 0, 1, 0, 0, 0, 0, 1, 0, 1, 0, 2, 0, 0, 2, 0, 0, 0, 0, 2, 0, 0, 2, 0, 0, 0, 0, 0, 0, 0, 0, 1, 0, 1, 0, 0, 0, 0, 1, 0, 1, 0, 2, 0, 0, 2, 0, 0, 0, 0, 0, 0, 0, 2, 0, 0, 0, 0, 0, 0, 0, 0, 1, 0, 1, 0, 2, 0, 0, 1, 0, 1, 0, 2, 0, 0, 2, 0, 0, 0, 0, 0, 0, 2, 0, 0, 0, 0, 0, 0, 0, 0, 1, 0, 1, 0, 2, 0, 0, 1, 0, 1, 0, 2, 0, 0, 2, 0, 0, 0, 0, 0, 0, 0, 0])
me_sphere.materials.append(mat_eye_ball)
me_sphere.materials.append(mat_eye_iris_blue)
me_sphere.materials.append(mat_eye_pupil)
me_sphere.use_remesh_preserve_volume = False
me_sphere.use_remesh_preserve_attributes = False
me_sphere.use_mirror_vertex_groups = False
me_sphere.update()
me_sphere_001 = bpy.data.meshes.new('Sphere.001')
me_sphere_001.from_pydata([(8.115e-08, -0.6365, 7.15e-08), (-0.02149, 0.5789, 0.1081), (-0.04216, 0.5468, 0.212), (-0.06121, 0.4946, 0.3077), (-0.0779, 0.4244, 0.3916), (-0.0916, 0.3388, 0.4605), (-0.1018, 0.2411, 0.5117), (-0.1081, 0.1352, 0.5432), (-0.1102, 0.0247, 0.5539), (-0.1081, -0.08985, 0.5432), (-0.1018, -0.2052, 0.5117), (-0.0916, -0.3168, 0.4605), (-0.0779, -0.4141, 0.3916), (-0.06121, -0.4912, 0.3077), (-0.04216, -0.5708, 0.212), (-0.02149, -0.6209, 0.1081), (-0.04216, 0.5789, 0.1018), (-0.0827, 0.5468, 0.1997), (-0.1201, 0.4946, 0.2899), (-0.1528, 0.4244, 0.3689), (-0.1797, 0.3388, 0.4338), (-0.1997, 0.2411, 0.482), (-0.212, 0.1352, 0.5117), (-0.2161, 0.0247, 0.5217), (-0.212, -0.08985, 0.5117), (-0.1997, -0.2052, 0.482), (-0.1797, -0.3168, 0.4338), (-0.1528, -0.4141, 0.3689), (-0.1201, -0.4912, 0.2899), (-0.0827, -0.5708, 0.1997), (-0.04216, -0.6209, 0.1018), (-0.06121, 0.5789, 0.09161), (-0.1201, 0.5468, 0.1797), (-0.1743, 0.4946, 0.2609), (-0.2219, 0.4244, 0.332), (-0.2609, 0.3388, 0.3904), (-0.2899, 0.2411, 0.4338), (-0.3077, 0.1352, 0.4605), (-0.3137, 0.0247, 0.4696), (-0.3077, -0.08985, 0.4605), (-0.2899, -0.2052, 0.4338), (-0.2609, -0.3168, 0.3904), (-0.2219, -0.4141, 0.332), (-0.1743, -0.4912, 0.2609), (-0.1201, -0.5708, 0.1797), (-0.06121, -0.6209, 0.09161), (-0.0779, 0.5789, 0.0779), (-0.1528, 0.5468, 0.1528), (-0.2219, 0.4946, 0.2219), (-0.2824, 0.4244, 0.2824), (-0.332, 0.3388, 0.332), (-0.3689, 0.2411, 0.3689), (-0.3916, 0.1352, 0.3916), (-0.3993, 0.0247, 0.3993), (-0.3916, -0.08985, 0.3916), (-0.3689, -0.2052, 0.3689), (-0.332, -0.3168, 0.332), (-0.2824, -0.4141, 0.2824), (-0.2219, -0.4912, 0.2219), (-0.1528, -0.5708, 0.1528), (-0.0779, -0.6209, 0.0779), (-0.0916, 0.5789, 0.06121), (-0.1797, 0.5468, 0.1201), (-0.2609, 0.4946, 0.1743), (-0.332, 0.4244, 0.2219), (-0.3904, 0.3388, 0.2609), (-0.4338, 0.2411, 0.2899), (-0.4605, 0.1352, 0.3077), (-0.4696, 0.0247, 0.3137), (-0.4605, -0.08985, 0.3077), (-0.4338, -0.2052, 0.2899), (-0.3904, -0.3168, 0.2609), (-0.332, -0.4141, 0.2219), (-0.2609, -0.4912, 0.1743), (-0.1797, -0.5708, 0.1201), (-0.0916, -0.6209, 0.06121), (-0.1018, 0.5789, 0.04216), (-0.1997, 0.5468, 0.0827), (-0.2899, 0.4946, 0.1201), (-0.3689, 0.4244, 0.1528), (-0.4338, 0.3388, 0.1797), (-0.482, 0.2411, 0.1997), (-0.5117, 0.1352, 0.212), (-0.5217, 0.0247, 0.2161), (-0.5117, -0.08985, 0.212), (-0.482, -0.2052, 0.1997), (-0.4338, -0.3168, 0.1797), (-0.3689, -0.4141, 0.1528), (-0.2899, -0.4912, 0.1201), (-0.1997, -0.5708, 0.0827), (-0.1018, -0.6209, 0.04216), (-0.1081, 0.5789, 0.02149), (-0.212, 0.5468, 0.04216), (-0.3077, 0.4946, 0.06121), (-0.3916, 0.4244, 0.0779), (-0.4605, 0.3388, 0.0916), (-0.5117, 0.2411, 0.1018), (-0.5432, 0.1352, 0.1081), (-0.5539, 0.0247, 0.1102), (-0.5432, -0.08985, 0.1081), (-0.5117, -0.2052, 0.1018), (-0.4605, -0.3168, 0.0916), (-0.3916, -0.4141, 0.0779), (-0.3077, -0.4912, 0.06121), (-0.212, -0.5708, 0.04216), (-0.1081, -0.6209, 0.02149), (-0.1102, 0.5789, -3.962e-08), (-0.2161, 0.5468, -3.744e-08), (-0.3137, 0.4946, -3.307e-08), (-0.3993, 0.4244, -3.493e-08), (-0.4696, 0.3388, -3.888e-08), (-0.5217, 0.2411, 1.161e-09), (-0.5539, 0.1352, -5.809e-08), (-0.5647, 0.0247, -4.021e-08), (-0.5539, -0.08985, -3.797e-08), (-0.5217, -0.2052, 6.61e-08), (-0.4696, -0.3168, 1.909e-08), (-0.3993, -0.4141, 3.906e-08), (-0.3137, -0.4912, 3.709e-08), (-0.2161, -0.5708, 6.866e-08), (-0.1102, -0.6209, 7.524e-08), (-0.1081, 0.5789, -0.02149), (-0.212, 0.5468, -0.04216), (-0.3077, 0.4946, -0.06121), (-0.3916, 0.4244, -0.0779), (-0.4605, 0.3388, -0.0916), (-0.5117, 0.2411, -0.1018), (-0.5432, 0.1352, -0.1081), (-0.5539, 0.0247, -0.1102), (-0.5432, -0.08985, -0.1081), (-0.5117, -0.2052, -0.1018), (-0.4605, -0.3168, -0.0916), (-0.3916, -0.4141, -0.0779), (-0.3077, -0.4912, -0.06121), (-0.212, -0.5708, -0.04216), (-0.1081, -0.6209, -0.02149), (-0.1018, 0.5789, -0.04216), (-0.1997, 0.5468, -0.0827), (-0.2899, 0.4946, -0.1201), (-0.3689, 0.4244, -0.1528), (-0.4338, 0.3388, -0.1797), (-0.482, 0.2411, -0.1997), (-0.5117, 0.1352, -0.212), (-0.5217, 0.0247, -0.2161), (-0.5117, -0.08985, -0.212), (-0.482, -0.2052, -0.1997), (-0.4338, -0.3168, -0.1797), (-0.3689, -0.4141, -0.1528), (-0.2899, -0.4912, -0.1201), (-0.1997, -0.5708, -0.0827), (-0.1018, -0.6209, -0.04216), (-0.0916, 0.5789, -0.06121), (-0.1797, 0.5468, -0.1201), (-0.2609, 0.4946, -0.1743), (-0.332, 0.4244, -0.2219), (-0.3904, 0.3388, -0.2609), (-0.4338, 0.2411, -0.2899), (-0.4605, 0.1352, -0.3077), (-0.4696, 0.0247, -0.3137), (-0.4605, -0.08985, -0.3077), (-0.4338, -0.2052, -0.2899), (-0.3904, -0.3168, -0.2609), (-0.332, -0.4141, -0.2219), (-0.2609, -0.4912, -0.1743), (-0.1797, -0.5708, -0.1201), (-0.0916, -0.6209, -0.06121), (-0.0779, 0.5789, -0.0779), (-0.1528, 0.5468, -0.1528), (-0.2219, 0.4946, -0.2219), (-0.2824, 0.4244, -0.2824), (-0.332, 0.3388, -0.332), (-0.3689, 0.2411, -0.3689), (-0.3916, 0.1352, -0.3916), (-0.3993, 0.0247, -0.3993), (-0.3916, -0.08985, -0.3916), (-0.3689, -0.2052, -0.3689), (-0.332, -0.3168, -0.332), (-0.2824, -0.4141, -0.2824), (-0.2219, -0.4912, -0.2219), (-0.1528, -0.5708, -0.1528), (-0.0779, -0.6209, -0.0779), (-0.06121, 0.5789, -0.09161), (-0.1201, 0.5468, -0.1797), (-0.1743, 0.4946, -0.2609), (-0.2219, 0.4244, -0.332), (-0.2609, 0.3388, -0.3904), (-0.2899, 0.2411, -0.4338), (-0.3077, 0.1352, -0.4605), (-0.3137, 0.0247, -0.4696), (-0.3077, -0.08985, -0.4605), (-0.2899, -0.2052, -0.4338), (-0.2609, -0.3168, -0.3904), (-0.2219, -0.4141, -0.332), (-0.1743, -0.4912, -0.2609), (-0.1201, -0.5708, -0.1797), (-0.06121, -0.6209, -0.0916), (-0.04216, 0.5789, -0.1018), (-0.0827, 0.5468, -0.1997), (-0.1201, 0.4946, -0.2899), (-0.1528, 0.4244, -0.3689), (-0.1797, 0.3388, -0.4338), (-0.1997, 0.2411, -0.482), (-0.212, 0.1352, -0.5117), (-0.2161, 0.0247, -0.5217), (-0.212, -0.08985, -0.5117), (-0.1997, -0.2052, -0.482), (-0.1797, -0.3168, -0.4338), (-0.1528, -0.4141, -0.3689), (-0.1201, -0.4912, -0.2899), (-0.0827, -0.5708, -0.1997), (-0.04216, -0.6209, -0.1018), (-0.02149, 0.5789, -0.1081), (-0.04216, 0.5468, -0.212), (-0.06121, 0.4946, -0.3077), (-0.0779, 0.4244, -0.3916), (-0.0916, 0.3388, -0.4605), (-0.1018, 0.2411, -0.5117), (-0.1081, 0.1352, -0.5432), (-0.1102, 0.0247, -0.5539), (-0.1081, -0.08985, -0.5432), (-0.1018, -0.2052, -0.5117), (-0.0916, -0.3168, -0.4605), (-0.0779, -0.4141, -0.3916), (-0.06121, -0.4912, -0.3077), (-0.04216, -0.5708, -0.212), (-0.02149, -0.6209, -0.1081), (1.966e-07, 0.5789, -0.1102), (1.714e-07, 0.5468, -0.2161), (1.798e-07, 0.4946, -0.3137), (2.071e-07, 0.4244, -0.3993), (2.365e-07, 0.3388, -0.4696), (1.463e-07, 0.2411, -0.5217), (2.227e-07, 0.1352, -0.5539), (2.219e-07, 0.0247, -0.5647), (2.03e-07, -0.08985, -0.5539), (1.073e-07, -0.2052, -0.5217), (1.792e-07, -0.3168, -0.4696), (1.338e-07, -0.4141, -0.3993), (1.146e-07, -0.4912, -0.3137), (9.472e-08, -0.5708, -0.2161), (8.541e-08, -0.6209, -0.1102), (0.02149, 0.5789, -0.1081), (0.04216, 0.5468, -0.212), (0.06121, 0.4946, -0.3077), (0.0779, 0.4244, -0.3916), (0.09161, 0.3388, -0.4605), (0.1018, 0.2411, -0.5117), (0.1081, 0.1352, -0.5432), (0.1102, 0.0247, -0.5539), (0.1081, -0.08985, -0.5432), (0.1018, -0.2052, -0.5117), (0.09161, -0.3168, -0.4605), (0.0779, -0.4141, -0.3916), (0.06121, -0.4912, -0.3077), (0.04216, -0.5708, -0.212), (0.02149, -0.6209, -0.1081), (2.588e-07, 0.5898, -2.05e-07), (0.04216, 0.5789, -0.1018), (0.0827, 0.5468, -0.1997), (0.1201, 0.4946, -0.2899), (0.1528, 0.4244, -0.3689), (0.1797, 0.3388, -0.4338), (0.1997, 0.2411, -0.482), (0.212, 0.1352, -0.5117), (0.2161, 0.0247, -0.5217), (0.212, -0.08985, -0.5117), (0.1997, -0.2052, -0.482), (0.1797, -0.3168, -0.4338), (0.1528, -0.4141, -0.3689), (0.1201, -0.4912, -0.2899), (0.0827, -0.5708, -0.1997), (0.04216, -0.6209, -0.1018), (0.06121, 0.5789, -0.0916), (0.1201, 0.5468, -0.1797), (0.1743, 0.4946, -0.2609), (0.2219, 0.4244, -0.332), (0.2609, 0.3388, -0.3904), (0.2899, 0.2411, -0.4338), (0.3077, 0.1352, -0.4605), (0.3137, 0.0247, -0.4696), (0.3077, -0.08985, -0.4605), (0.2899, -0.2052, -0.4338), (0.2609, -0.3168, -0.3904), (0.2219, -0.4141, -0.332), (0.1743, -0.4912, -0.2609), (0.1201, -0.5708, -0.1797), (0.06121, -0.6209, -0.0916), (0.0779, 0.5789, -0.0779), (0.1528, 0.5468, -0.1528), (0.2219, 0.4946, -0.2219), (0.2824, 0.4244, -0.2824), (0.332, 0.3388, -0.332), (0.3689, 0.2411, -0.3689), (0.3916, 0.1352, -0.3916), (0.3993, 0.0247, -0.3993), (0.3916, -0.08985, -0.3916), (0.3689, -0.2052, -0.3689), (0.332, -0.3168, -0.332), (0.2824, -0.4141, -0.2824), (0.2219, -0.4912, -0.2219), (0.1528, -0.5708, -0.1528), (0.0779, -0.6209, -0.0779), (0.09161, 0.5789, -0.06121), (0.1797, 0.5468, -0.1201), (0.2609, 0.4946, -0.1743), (0.332, 0.4244, -0.2219), (0.3904, 0.3388, -0.2609), (0.4338, 0.2411, -0.2899), (0.4605, 0.1352, -0.3077), (0.4696, 0.0247, -0.3137), (0.4605, -0.08985, -0.3077), (0.4338, -0.2052, -0.2899), (0.3904, -0.3168, -0.2609), (0.332, -0.4141, -0.2219), (0.2609, -0.4912, -0.1743), (0.1797, -0.5708, -0.1201), (0.0916, -0.6209, -0.06121), (0.1018, 0.5789, -0.04216), (0.1997, 0.5468, -0.0827), (0.2899, 0.4946, -0.1201), (0.3689, 0.4244, -0.1528), (0.4338, 0.3388, -0.1797), (0.482, 0.2411, -0.1997), (0.5117, 0.1352, -0.212), (0.5217, 0.0247, -0.2161), (0.5117, -0.08985, -0.212), (0.482, -0.2052, -0.1997), (0.4338, -0.3168, -0.1797), (0.3689, -0.4141, -0.1528), (0.2899, -0.4912, -0.1201), (0.1997, -0.5708, -0.0827), (0.1018, -0.6209, -0.04216), (0.1081, 0.5789, -0.02149), (0.212, 0.5468, -0.04216), (0.3077, 0.4946, -0.06121), (0.3916, 0.4244, -0.0779), (0.4605, 0.3388, -0.0916), (0.5117, 0.2411, -0.1018), (0.5432, 0.1352, -0.1081), (0.5539, 0.0247, -0.1102), (0.5432, -0.08985, -0.1081), (0.5117, -0.2052, -0.1018), (0.4605, -0.3168, -0.0916), (0.3916, -0.4141, -0.0779), (0.3077, -0.4912, -0.06121), (0.212, -0.5708, -0.04216), (0.1081, -0.6209, -0.02149), (0.1102, 0.5789, -2.093e-08), (0.2161, 0.5468, 3.736e-09), (0.3137, 0.4946, 1.3e-08), (0.3993, 0.4244, 7.803e-08), (0.4696, 0.3388, 1.143e-07), (0.5217, 0.2411, 2.454e-08), (0.5539, 0.1352, 1.618e-07), (0.5647, 0.0247, 1.471e-07), (0.5539, -0.08985, 1.82e-07), (0.5217, -0.2052, 6.424e-08), (0.4696, -0.3168, 1.723e-07), (0.3993, -0.4141, 1.52e-07), (0.3137, -0.4912, 1.126e-07), (0.2161, -0.5708, 1.183e-07), (0.1102, -0.6209, 8.13e-08), (0.1081, 0.5789, 0.02149), (0.212, 0.5468, 0.04216), (0.3077, 0.4946, 0.06121), (0.3916, 0.4244, 0.0779), (0.4605, 0.3388, 0.0916), (0.5117, 0.2411, 0.1018), (0.5432, 0.1352, 0.1081), (0.5539, 0.0247, 0.1102), (0.5432, -0.08985, 0.1081), (0.5117, -0.2052, 0.1018), (0.4605, -0.3168, 0.09161), (0.3916, -0.4141, 0.0779), (0.3077, -0.4912, 0.06121), (0.212, -0.5708, 0.04216), (0.1081, -0.6209, 0.02149), (0.1018, 0.5789, 0.04216), (0.1997, 0.5468, 0.0827), (0.2899, 0.4946, 0.1201), (0.3689, 0.4244, 0.1528), (0.4338, 0.3388, 0.1797), (0.482, 0.2411, 0.1997), (0.5117, 0.1352, 0.212), (0.5217, 0.0247, 0.2161), (0.5117, -0.08985, 0.212), (0.482, -0.2052, 0.1997), (0.4338, -0.3168, 0.1797), (0.3689, -0.4141, 0.1528), (0.2899, -0.4912, 0.1201), (0.1997, -0.5708, 0.0827), (0.1018, -0.6209, 0.04216), (0.09161, 0.5789, 0.06121), (0.1797, 0.5468, 0.1201), (0.2609, 0.4946, 0.1743), (0.332, 0.4244, 0.2219), (0.3904, 0.3388, 0.2609), (0.4338, 0.2411, 0.2899), (0.4605, 0.1352, 0.3077), (0.4696, 0.0247, 0.3137), (0.4605, -0.08985, 0.3077), (0.4338, -0.2052, 0.2899), (0.3904, -0.3168, 0.2609), (0.332, -0.4141, 0.2219), (0.2609, -0.4912, 0.1743), (0.1797, -0.5708, 0.1201), (0.0916, -0.6209, 0.06121), (0.0779, 0.5789, 0.0779), (0.1528, 0.5468, 0.1528), (0.2219, 0.4946, 0.2219), (0.2824, 0.4244, 0.2824), (0.332, 0.3388, 0.332), (0.3689, 0.2411, 0.3689), (0.3916, 0.1352, 0.3916), (0.3993, 0.0247, 0.3993), (0.3916, -0.08985, 0.3916), (0.3689, -0.2052, 0.3689), (0.332, -0.3168, 0.332), (0.2824, -0.4141, 0.2824), (0.2219, -0.4912, 0.2219), (0.1528, -0.5708, 0.1528), (0.0779, -0.6209, 0.0779), (0.06121, 0.5789, 0.0916), (0.1201, 0.5468, 0.1797), (0.1743, 0.4946, 0.2609), (0.2219, 0.4244, 0.332), (0.2609, 0.3388, 0.3904), (0.2899, 0.2411, 0.4338), (0.3077, 0.1352, 0.4605), (0.3137, 0.0247, 0.4696), (0.3077, -0.08985, 0.4605), (0.2899, -0.2052, 0.4338), (0.2609, -0.3168, 0.3904), (0.2219, -0.4141, 0.332), (0.1743, -0.4912, 0.2609), (0.1201, -0.5708, 0.1797), (0.06121, -0.6209, 0.0916), (0.04216, 0.5789, 0.1018), (0.0827, 0.5468, 0.1997), (0.1201, 0.4946, 0.2899), (0.1528, 0.4244, 0.3689), (0.1797, 0.3388, 0.4338), (0.1997, 0.2411, 0.482), (0.212, 0.1352, 0.5117), (0.2161, 0.0247, 0.5217), (0.212, -0.08985, 0.5117), (0.1997, -0.2052, 0.482), (0.1797, -0.3168, 0.4338), (0.1528, -0.4141, 0.3689), (0.1201, -0.4912, 0.2899), (0.0827, -0.5708, 0.1997), (0.04216, -0.6209, 0.1018), (0.02149, 0.5789, 0.1081), (0.04216, 0.5468, 0.212), (0.06121, 0.4946, 0.3077), (0.0779, 0.4244, 0.3916), (0.0916, 0.3388, 0.4605), (0.1018, 0.2411, 0.5117), (0.1081, 0.1352, 0.5432), (0.1102, 0.0247, 0.5539), (0.1081, -0.08985, 0.5432), (0.1018, -0.2052, 0.5117), (0.0916, -0.3168, 0.4605), (0.0779, -0.4141, 0.3916), (0.06121, -0.4912, 0.3077), (0.04216, -0.5708, 0.212), (0.02149, -0.6209, 0.1081), (1.611e-07, 0.5789, 0.1102), (1.302e-07, 0.5468, 0.2161), (1.043e-07, 0.4946, 0.3137), (6.889e-08, 0.4244, 0.3993), (-9.187e-09, 0.3388, 0.4696), (9.766e-08, 0.2411, 0.5217), (-2.25e-08, 0.1352, 0.5539), (-4.108e-08, 0.0247, 0.5647), (-4.217e-08, -0.08985, 0.5539), (5.863e-08, -0.2052, 0.5217), (-6.65e-08, -0.3168, 0.4696), (-4.41e-09, -0.4141, 0.3993), (9.662e-09, -0.4912, 0.3137), (3.25e-08, -0.5708, 0.2161), (6.883e-08, -0.6209, 0.1102)], [], [(471, 470, 4, 5), (479, 478, 12, 13), (472, 471, 5, 6), (480, 479, 13, 14), (473, 472, 6, 7), (481, 480, 14, 15), (474, 473, 7, 8), (467, 256, 1), (0, 481, 15), (475, 474, 8, 9), (468, 467, 1, 2), (476, 475, 9, 10), (469, 468, 2, 3), (477, 476, 10, 11), (470, 469, 3, 4), (478, 477, 11, 12), (11, 10, 25, 26), (4, 3, 18, 19), (12, 11, 26, 27), (5, 4, 19, 20), (13, 12, 27, 28), (6, 5, 20, 21), (14, 13, 28, 29), (7, 6, 21, 22), (15, 14, 29, 30), (8, 7, 22, 23), (1, 256, 16), (0, 15, 30), (9, 8, 23, 24), (2, 1, 16, 17), (10, 9, 24, 25), (3, 2, 17, 18), (30, 29, 44, 45), (23, 22, 37, 38), (16, 256, 31), (0, 30, 45), (24, 23, 38, 39), (17, 16, 31, 32), (25, 24, 39, 40), (18, 17, 32, 33), (26, 25, 40, 41), (19, 18, 33, 34), (27, 26, 41, 42), (20, 19, 34, 35), (28, 27, 42, 43), (21, 20, 35, 36), (29, 28, 43, 44), (22, 21, 36, 37), (42, 41, 56, 57), (35, 34, 49, 50), (43, 42, 57, 58), (36, 35, 50, 51), (44, 43, 58, 59), (37, 36, 51, 52), (45, 44, 59, 60), (38, 37, 52, 53), (31, 256, 46), (0, 45, 60), (39, 38, 53, 54), (32, 31, 46, 47), (40, 39, 54, 55), (33, 32, 47, 48), (41, 40, 55, 56), (34, 33, 48, 49), (46, 256, 61), (0, 60, 75), (54, 53, 68, 69), (47, 46, 61, 62), (55, 54, 69, 70), (48, 47, 62, 63), (56, 55, 70, 71), (49, 48, 63, 64), (57, 56, 71, 72), (50, 49, 64, 65), (58, 57, 72, 73), (51, 50, 65, 66), (59, 58, 73, 74), (52, 51, 66, 67), (60, 59, 74, 75), (53, 52, 67, 68), (65, 64, 79, 80), (73, 72, 87, 88), (66, 65, 80, 81), (74, 73, 88, 89), (67, 66, 81, 82), (75, 74, 89, 90), (68, 67, 82, 83), (61, 256, 76), (0, 75, 90), (69, 68, 83, 84), (62, 61, 76, 77), (70, 69, 84, 85), (63, 62, 77, 78), (71, 70, 85, 86), (64, 63, 78, 79), (72, 71, 86, 87), (84, 83, 98, 99), (77, 76, 91, 92), (85, 84, 99, 100), (78, 77, 92, 93), (86, 85, 100, 101), (79, 78, 93, 94), (87, 86, 101, 102), (80, 79, 94, 95), (88, 87, 102, 103), (81, 80, 95, 96), (89, 88, 103, 104), (82, 81, 96, 97), (90, 89, 104, 105), (83, 82, 97, 98), (76, 256, 91), (0, 90, 105), (103, 102, 117, 118), (96, 95, 110, 111), (104, 103, 118, 119), (97, 96, 111, 112), (105, 104, 119, 120), (98, 97, 112, 113), (91, 256, 106), (0, 105, 120), (99, 98, 113, 114), (92, 91, 106, 107), (100, 99, 114, 115), (93, 92, 107, 108), (101, 100, 115, 116), (94, 93, 108, 109), (102, 101, 116, 117), (95, 94, 109, 110), (107, 106, 121, 122), (115, 114, 129, 130), (108, 107, 122, 123), (116, 115, 130, 131), (109, 108, 123, 124), (117, 116, 131, 132), (110, 109, 124, 125), (118, 117, 132, 133), (111, 110, 125, 126), (119, 118, 133, 134), (112, 111, 126, 127), (120, 119, 134, 135), (113, 112, 127, 128), (106, 256, 121), (0, 120, 135), (114, 113, 128, 129), (126, 125, 140, 141), (134, 133, 148, 149), (127, 126, 141, 142), (135, 134, 149, 150), (128, 127, 142, 143), (121, 256, 136), (0, 135, 150), (129, 128, 143, 144), (122, 121, 136, 137), (130, 129, 144, 145), (123, 122, 137, 138), (131, 130, 145, 146), (124, 123, 138, 139), (132, 131, 146, 147), (125, 124, 139, 140), (133, 132, 147, 148), (145, 144, 159, 160), (138, 137, 152, 153), (146, 145, 160, 161), (139, 138, 153, 154), (147, 146, 161, 162), (140, 139, 154, 155), (148, 147, 162, 163), (141, 140, 155, 156), (149, 148, 163, 164), (142, 141, 156, 157), (150, 149, 164, 165), (143, 142, 157, 158), (136, 256, 151), (0, 150, 165), (144, 143, 158, 159), (137, 136, 151, 152), (164, 163, 178, 179), (157, 156, 171, 172), (165, 164, 179, 180), (158, 157, 172, 173), (151, 256, 166), (0, 165, 180), (159, 158, 173, 174), (152, 151, 166, 167), (160, 159, 174, 175), (153, 152, 167, 168), (161, 160, 175, 176), (154, 153, 168, 169), (162, 161, 176, 177), (155, 154, 169, 170), (163, 162, 177, 178), (156, 155, 170, 171), (176, 175, 190, 191), (169, 168, 183, 184), (177, 176, 191, 192), (170, 169, 184, 185), (178, 177, 192, 193), (171, 170, 185, 186), (179, 178, 193, 194), (172, 171, 186, 187), (180, 179, 194, 195), (173, 172, 187, 188), (166, 256, 181), (0, 180, 195), (174, 173, 188, 189), (167, 166, 181, 182), (175, 174, 189, 190), (168, 167, 182, 183), (195, 194, 209, 210), (188, 187, 202, 203), (181, 256, 196), (0, 195, 210), (189, 188, 203, 204), (182, 181, 196, 197), (190, 189, 204, 205), (183, 182, 197, 198), (191, 190, 205, 206), (184, 183, 198, 199), (192, 191, 206, 207), (185, 184, 199, 200), (193, 192, 207, 208), (186, 185, 200, 201), (194, 193, 208, 209), (187, 186, 201, 202), (199, 198, 213, 214), (207, 206, 221, 222), (200, 199, 214, 215), (208, 207, 222, 223), (201, 200, 215, 216), (209, 208, 223, 224), (202, 201, 216, 217), (210, 209, 224, 225), (203, 202, 217, 218), (196, 256, 211), (0, 210, 225), (204, 203, 218, 219), (197, 196, 211, 212), (205, 204, 219, 220), (198, 197, 212, 213), (206, 205, 220, 221), (218, 217, 232, 233), (211, 256, 226), (0, 225, 240), (219, 218, 233, 234), (212, 211, 226, 227), (220, 219, 234, 235), (213, 212, 227, 228), (221, 220, 235, 236), (214, 213, 228, 229), (222, 221, 236, 237), (215, 214, 229, 230), (223, 222, 237, 238), (216, 215, 230, 231), (224, 223, 238, 239), (217, 216, 231, 232), (225, 224, 239, 240), (237, 236, 251, 252), (230, 229, 244, 245), (238, 237, 252, 253), (231, 230, 245, 246), (239, 238, 253, 254), (232, 231, 246, 247), (240, 239, 254, 255), (233, 232, 247, 248), (226, 256, 241), (0, 240, 255), (234, 233, 248, 249), (227, 226, 241, 242), (235, 234, 249, 250), (228, 227, 242, 243), (236, 235, 250, 251), (229, 228, 243, 244), (241, 256, 257), (0, 255, 271), (249, 248, 264, 265), (242, 241, 257, 258), (250, 249, 265, 266), (243, 242, 258, 259), (251, 250, 266, 267), (244, 243, 259, 260), (252, 251, 267, 268), (245, 244, 260, 261), (253, 252, 268, 269), (246, 245, 261, 262), (254, 253, 269, 270), (247, 246, 262, 263), (255, 254, 270, 271), (248, 247, 263, 264), (261, 260, 275, 276), (269, 268, 283, 284), (262, 261, 276, 277), (270, 269, 284, 285), (263, 262, 277, 278), (271, 270, 285, 286), (264, 263, 278, 279), (257, 256, 272), (0, 271, 286), (265, 264, 279, 280), (258, 257, 272, 273), (266, 265, 280, 281), (259, 258, 273, 274), (267, 266, 281, 282), (260, 259, 274, 275), (268, 267, 282, 283), (280, 279, 294, 295), (273, 272, 287, 288), (281, 280, 295, 296), (274, 273, 288, 289), (282, 281, 296, 297), (275, 274, 289, 290), (283, 282, 297, 298), (276, 275, 290, 291), (284, 283, 298, 299), (277, 276, 291, 292), (285, 284, 299, 300), (278, 277, 292, 293), (286, 285, 300, 301), (279, 278, 293, 294), (272, 256, 287), (0, 286, 301), (299, 298, 313, 314), (292, 291, 306, 307), (300, 299, 314, 315), (293, 292, 307, 308), (301, 300, 315, 316), (294, 293, 308, 309), (287, 256, 302), (0, 301, 316), (295, 294, 309, 310), (288, 287, 302, 303), (296, 295, 310, 311), (289, 288, 303, 304), (297, 296, 311, 312), (290, 289, 304, 305), (298, 297, 312, 313), (291, 290, 305, 306), (311, 310, 325, 326), (304, 303, 318, 319), (312, 311, 326, 327), (305, 304, 319, 320), (313, 312, 327, 328), (306, 305, 320, 321), (314, 313, 328, 329), (307, 306, 321, 322), (315, 314, 329, 330), (308, 307, 322, 323), (316, 315, 330, 331), (309, 308, 323, 324), (302, 256, 317), (0, 316, 331), (310, 309, 324, 325), (303, 302, 317, 318), (330, 329, 344, 345), (323, 322, 337, 338), (331, 330, 345, 346), (324, 323, 338, 339), (317, 256, 332), (0, 331, 346), (325, 324, 339, 340), (318, 317, 332, 333), (326, 325, 340, 341), (319, 318, 333, 334), (327, 326, 341, 342), (320, 319, 334, 335), (328, 327, 342, 343), (321, 320, 335, 336), (329, 328, 343, 344), (322, 321, 336, 337), (334, 333, 348, 349), (342, 341, 356, 357), (335, 334, 349, 350), (343, 342, 357, 358), (336, 335, 350, 351), (344, 343, 358, 359), (337, 336, 351, 352), (345, 344, 359, 360), (338, 337, 352, 353), (346, 345, 360, 361), (339, 338, 353, 354), (332, 256, 347), (0, 346, 361), (340, 339, 354, 355), (333, 332, 347, 348), (341, 340, 355, 356), (353, 352, 367, 368), (361, 360, 375, 376), (354, 353, 368, 369), (347, 256, 362), (0, 361, 376), (355, 354, 369, 370), (348, 347, 362, 363), (356, 355, 370, 371), (349, 348, 363, 364), (357, 356, 371, 372), (350, 349, 364, 365), (358, 357, 372, 373), (351, 350, 365, 366), (359, 358, 373, 374), (352, 351, 366, 367), (360, 359, 374, 375), (372, 371, 386, 387), (365, 364, 379, 380), (373, 372, 387, 388), (366, 365, 380, 381), (374, 373, 388, 389), (367, 366, 381, 382), (375, 374, 389, 390), (368, 367, 382, 383), (376, 375, 390, 391), (369, 368, 383, 384), (362, 256, 377), (0, 376, 391), (370, 369, 384, 385), (363, 362, 377, 378), (371, 370, 385, 386), (364, 363, 378, 379), (391, 390, 405, 406), (384, 383, 398, 399), (377, 256, 392), (0, 391, 406), (385, 384, 399, 400), (378, 377, 392, 393), (386, 385, 400, 401), (379, 378, 393, 394), (387, 386, 401, 402), (380, 379, 394, 395), (388, 387, 402, 403), (381, 380, 395, 396), (389, 388, 403, 404), (382, 381, 396, 397), (390, 389, 404, 405), (383, 382, 397, 398), (395, 394, 409, 410), (403, 402, 417, 418), (396, 395, 410, 411), (404, 403, 418, 419), (397, 396, 411, 412), (405, 404, 419, 420), (398, 397, 412, 413), (406, 405, 420, 421), (399, 398, 413, 414), (392, 256, 407), (0, 406, 421), (400, 399, 414, 415), (393, 392, 407, 408), (401, 400, 415, 416), (394, 393, 408, 409), (402, 401, 416, 417), (414, 413, 428, 429), (407, 256, 422), (0, 421, 436), (415, 414, 429, 430), (408, 407, 422, 423), (416, 415, 430, 431), (409, 408, 423, 424), (417, 416, 431, 432), (410, 409, 424, 425), (418, 417, 432, 433), (411, 410, 425, 426), (419, 418, 433, 434), (412, 411, 426, 427), (420, 419, 434, 435), (413, 412, 427, 428), (421, 420, 435, 436), (433, 432, 447, 448), (426, 425, 440, 441), (434, 433, 448, 449), (427, 426, 441, 442), (435, 434, 449, 450), (428, 427, 442, 443), (436, 435, 450, 451), (429, 428, 443, 444), (422, 256, 437), (0, 436, 451), (430, 429, 444, 445), (423, 422, 437, 438), (431, 430, 445, 446), (424, 423, 438, 439), (432, 431, 446, 447), (425, 424, 439, 440), (0, 451, 466), (445, 444, 459, 460), (438, 437, 452, 453), (446, 445, 460, 461), (439, 438, 453, 454), (447, 446, 461, 462), (440, 439, 454, 455), (448, 447, 462, 463), (441, 440, 455, 456), (449, 448, 463, 464), (442, 441, 456, 457), (450, 449, 464, 465), (443, 442, 457, 458), (451, 450, 465, 466), (444, 443, 458, 459), (437, 256, 452), (464, 463, 478, 479), (457, 456, 471, 472), (465, 464, 479, 480), (458, 457, 472, 473), (466, 465, 480, 481), (459, 458, 473, 474), (452, 256, 467), (0, 466, 481), (460, 459, 474, 475), (453, 452, 467, 468), (461, 460, 475, 476), (454, 453, 468, 469), (462, 461, 476, 477), (455, 454, 469, 470), (463, 462, 477, 478), (456, 455, 470, 471)])
me_sphere_001.polygons.foreach_set('use_smooth', [True] * 512)
me_sphere_001.polygons.foreach_set('material_index', [0, 1, 0, 1, 0, 2, 0, 0, 2, 0, 0, 0, 0, 0, 0, 0, 0, 0, 0, 0, 1, 0, 1, 0, 2, 0, 0, 2, 0, 0, 0, 0, 2, 0, 0, 2, 0, 0, 0, 0, 0, 0, 0, 0, 1, 0, 1, 0, 0, 0, 1, 0, 1, 0, 2, 0, 0, 2, 0, 0, 0, 0, 0, 0, 0, 2, 0, 0, 0, 0, 0, 0, 0, 0, 1, 0, 1, 0, 2, 0, 0, 1, 0, 1, 0, 2, 0, 0, 2, 0, 0, 0, 0, 0, 0, 0, 0, 0, 0, 0, 0, 0, 0, 0, 1, 0, 1, 0, 2, 0, 0, 2, 1, 0, 1, 0, 2, 0, 0, 2, 0, 0, 0, 0, 0, 0, 0, 0, 0, 0, 0, 0, 0, 0, 0, 1, 0, 1, 0, 2, 0, 0, 2, 0, 0, 1, 0, 2, 0, 0, 2, 0, 0, 0, 0, 0, 0, 0, 0, 1, 0, 0, 0, 0, 0, 0, 1, 0, 1, 0, 2, 0, 0, 2, 0, 0, 1, 0, 2, 0, 0, 2, 0, 0, 0, 0, 0, 0, 0, 0, 1, 0, 0, 0, 0, 0, 1, 0, 1, 0, 2, 0, 0, 2, 0, 0, 0, 0, 2, 0, 0, 2, 0, 0, 0, 0, 0, 0, 0, 0, 1, 0, 1, 0, 0, 0, 0, 1, 0, 1, 0, 2, 0, 0, 2, 0, 0, 0, 0, 0, 0, 0, 2, 0, 0, 0, 0, 0, 0, 0, 0, 1, 0, 1, 0, 2, 0, 0, 1, 0, 1, 0, 2, 0, 0, 2, 0, 0, 0, 0, 0, 0, 0, 2, 0, 0, 0, 0, 0, 0, 0, 0, 1, 0, 1, 0, 2, 0, 0, 1, 0, 1, 0, 2, 0, 0, 2, 0, 0, 0, 0, 0, 0, 0, 0, 0, 0, 0, 0, 0, 0, 0, 1, 0, 1, 0, 2, 0, 0, 2, 1, 0, 1, 0, 2, 0, 0, 2, 0, 0, 0, 0, 0, 0, 0, 0, 0, 0, 0, 0, 0, 0, 1, 0, 1, 0, 2, 0, 0, 2, 0, 0, 1, 0, 2, 0, 0, 2, 0, 0, 0, 0, 0, 0, 0, 0, 1, 0, 0, 0, 0, 0, 0, 1, 0, 1, 0, 2, 0, 0, 2, 0, 0, 0, 0, 2, 0, 0, 2, 0, 0, 0, 0, 0, 0, 0, 0, 1, 0, 1, 0, 0, 0, 0, 1, 0, 1, 0, 2, 0, 0, 2, 0, 0, 0, 0, 2, 0, 0, 2, 0, 0, 0, 0, 0, 0, 0, 0, 1, 0, 1, 0, 0, 0, 0, 1, 0, 1, 0, 2, 0, 0, 2, 0, 0, 0, 0, 0, 0, 0, 2, 0, 0, 0, 0, 0, 0, 0, 0, 1, 0, 1, 0, 2, 0, 0, 1, 0, 1, 0, 2, 0, 0, 2, 0, 0, 0, 0, 0, 0, 2, 0, 0, 0, 0, 0, 0, 0, 0, 1, 0, 1, 0, 2, 0, 0, 1, 0, 1, 0, 2, 0, 0, 2, 0, 0, 0, 0, 0, 0, 0, 0])
me_sphere_001.materials.append(mat_eye_ball)
me_sphere_001.materials.append(mat_eye_iris_blue)
me_sphere_001.materials.append(mat_eye_pupil)
me_sphere_001.use_remesh_preserve_volume = False
me_sphere_001.use_remesh_preserve_attributes = False
me_sphere_001.use_mirror_vertex_groups = False
me_sphere_001.update()
arm_rig_head = bpy.data.armatures.new('Rig.Head')  # bones are not reproduced

# ---- objects
ob_controller_eyes = bpy.data.objects.new('Controller.Eyes', None)
ob_controller_eye_r = bpy.data.objects.new('Controller.Eye.R', None)
ob_controller_eye_l = bpy.data.objects.new('Controller.Eye.L', None)
ob_lamp = bpy.data.objects.new('Lamp', light_lamp)
ob_camera = bpy.data.objects.new('Camera', cam_camera)
ob_armature = bpy.data.objects.new('Armature', arm_rig_head)
ob_head = bpy.data.objects.new('head', me_roundcube)
ob_eye_r = bpy.data.objects.new('eye.r', me_sphere)
ob_eye_l = bpy.data.objects.new('eye.l', me_sphere_001)

# ---- transforms, parenting, visibility, modifiers, constraints
ob_controller_eyes.location = (-0.4252, -6.756, 1.798)
ob_controller_eyes.empty_display_size = 0.5
ob_controller_eyes.empty_image_offset = (0.0, 0.0)
ob_controller_eyes.lineart.crease_threshold = 0.0
ob_controller_eye_r.parent = ob_controller_eyes
ob_controller_eye_r.matrix_parent_inverse = Matrix(((1.0, 0.0, 0.0, 0.4252), (0.0, 1.0, 0.0, 2.756), (0.0, 0.0, 1.0, -1.798), (0.0, 0.0, 0.0, 1.0)))
ob_controller_eye_r.location = (-1.086, -2.756, 1.798)
ob_controller_eye_r.empty_display_size = 0.5
ob_controller_eye_r.empty_image_offset = (0.0, 0.0)
ob_controller_eye_r.lineart.crease_threshold = 0.0
ob_controller_eye_l.parent = ob_controller_eyes
ob_controller_eye_l.matrix_parent_inverse = Matrix(((1.0, 0.0, 0.0, 0.4252), (0.0, 1.0, 0.0, 2.756), (0.0, 0.0, 1.0, -1.798), (0.0, 0.0, 0.0, 1.0)))
ob_controller_eye_l.location = (0.2354, -2.756, 1.798)
ob_controller_eye_l.empty_display_size = 0.5
ob_controller_eye_l.empty_image_offset = (0.0, 0.0)
ob_controller_eye_l.lineart.crease_threshold = 0.0
ob_lamp.location = (4.076, 1.005, 5.904)
ob_lamp.rotation_euler = (0.6503, 0.05522, 1.866)
ob_lamp.lock_rotations_4d = False
ob_lamp.empty_display_type = 'ARROWS'
ob_lamp.color = (0.0, 0.0, 0.0, 0.0)
ob_lamp.lineart.crease_threshold = 0.0
ob_camera.location = (7.481, -6.508, 5.344)
ob_camera.rotation_euler = (1.109, 0.0, 0.8149)
ob_camera.lock_rotations_4d = False
ob_camera.empty_display_type = 'ARROWS'
ob_camera.color = (0.0, 0.0, 0.0, 0.0)
ob_camera.display_type = 'WIRE'
ob_camera.lineart.crease_threshold = 0.0
ob_armature.location = (-0.4312, 0.02381, -0.2835)
ob_armature.show_in_front = True
ob_armature.lineart.crease_threshold = 0.0
ob_head.parent = ob_armature
ob_head.matrix_parent_inverse = Matrix(((1.0, 0.0, 0.0, 0.4312), (0.0, 0.0, 1.0, -2.604), (0.0, -1.0, 0.0, 0.02381), (0.0, 0.0, 0.0, 1.0)))
ob_head.location = (-0.432, -0.9591, 1.152)
ob_head.lineart.crease_threshold = 0.0
_m = ob_head.modifiers.new('Subsurf', 'SUBSURF')
_m.uv_smooth = 'PRESERVE_CORNERS'
_m.quality = 2
_m.show_only_control_edges = False
ob_eye_r.parent = ob_armature
ob_eye_r.matrix_parent_inverse = Matrix(((1.0, 0.0, -3.894e-07, 1.086), (1.643e-07, -1.0, -0.0, -2.756), (-4.648e-07, 0.0, -1.0, 1.798), (0.0, 0.0, 0.0, 1.0)))
ob_eye_r.location = (-1.086, -2.141, 1.798)
ob_eye_r.scale = (1.0, 1.0, 1.0)
ob_eye_r.lineart.crease_threshold = 0.0
_m = ob_eye_r.modifiers.new('Subsurf', 'SUBSURF')
_m.uv_smooth = 'PRESERVE_CORNERS'
_m.quality = 2
_m.show_only_control_edges = False
ob_eye_l.parent = ob_armature
ob_eye_l.matrix_parent_inverse = Matrix(((1.0, 0.0, -3.894e-07, -0.2354), (5.88e-14, -1.0, 1.51e-07, -2.756), (-3.894e-07, -1.788e-07, -1.0, 1.798), (0.0, 0.0, 0.0, 1.0)))
ob_eye_l.location = (0.2354, -2.141, 1.798)
ob_eye_l.rotation_euler = (-1.232e-07, 2.975e-14, -1.49e-08)
ob_eye_l.lineart.crease_threshold = 0.0
_m = ob_eye_l.modifiers.new('Subsurf', 'SUBSURF')
_m.uv_smooth = 'PRESERVE_CORNERS'
_m.quality = 2
_m.show_only_control_edges = False

# ---- collection membership
col_collection_1.objects.link(ob_controller_eyes)
col_collection_1.objects.link(ob_controller_eye_r)
col_collection_1.objects.link(ob_controller_eye_l)
col_collection_1.objects.link(ob_lamp)
col_collection_1.objects.link(ob_camera)
col_collection_1.objects.link(ob_armature)
col_collection_1.objects.link(ob_head)
col_collection_1.objects.link(ob_eye_r)
col_collection_1.objects.link(ob_eye_l)

# ---- scene / render settings (as saved in the file)
scene.camera = ob_camera
scene.frame_start = 1; scene.frame_end = 250; scene.frame_set(1)
scene.render.engine = 'CYCLES'
scene.render.resolution_percentage = 50
scene.render.dither_intensity = 0.0
scene.cycles.use_denoising = False
scene.cycles.samples = 128
scene.cycles.sampling_pattern = 'TABULATED_SOBOL'
scene.cycles.use_adaptive_sampling = False
scene.cycles.use_light_tree = False
scene.cycles.blur_glossy = 0.0
scene.cycles.sample_clamp_indirect = 0.0
scene.view_settings.view_transform = 'Standard'
bpy.context.view_layer.update()
